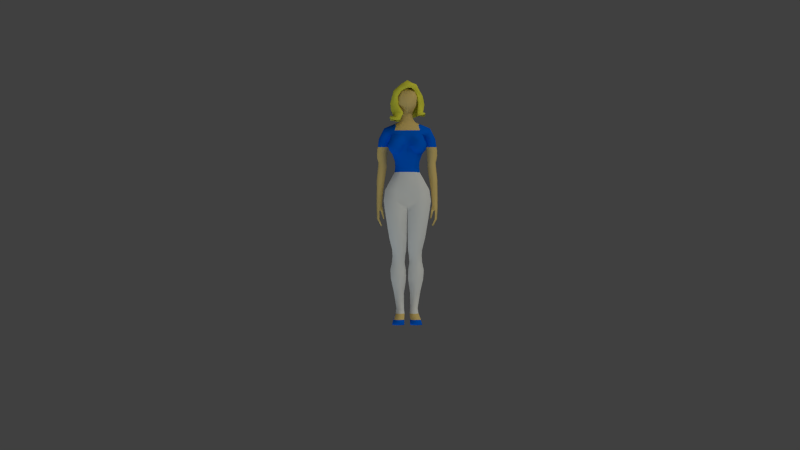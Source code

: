 # Source: GPU1.blend  (saved by Blender 2.60.0; exported with 4.5.12 LTS)
import bpy
from mathutils import Matrix  # noqa: F401  (used for matrix-valued properties, if any)

bpy.ops.wm.read_factory_settings(use_empty=True)
scene = bpy.context.scene
scene.name = 'Center'

# ---- collections
col_collection_1 = bpy.data.collections.new('Collection 1'); scene.collection.children.link(col_collection_1)

# ---- materials (node trees are filled in below, after node groups)
mat_skin_001 = bpy.data.materials.new('Skin.001')
mat_skin_001.alpha_threshold = 0.0
mat_skin_001.diffuse_color = (0.7613, 0.5603, 0.2049, 1.0)
mat_skin_001.roughness = 0.5
mat_skin_001.specular_intensity = 0.2
mat_skin_001.line_color = (0.0, 0.0, 0.0, 1.0)
mat_shirt_001 = bpy.data.materials.new('Shirt.001')
mat_shirt_001.alpha_threshold = 0.0
mat_shirt_001.diffuse_color = (0.0, 0.1244, 0.7613, 1.0)
mat_shirt_001.roughness = 0.5
mat_shirt_001.specular_intensity = 0.0
mat_shirt_001.line_color = (0.0, 0.0, 0.0, 1.0)
mat_pants_001 = bpy.data.materials.new('Pants.001')
mat_pants_001.alpha_threshold = 0.0
mat_pants_001.roughness = 0.5
mat_pants_001.specular_intensity = 0.1
mat_pants_001.line_color = (0.0, 0.0, 0.0, 1.0)
mat_hair_001 = bpy.data.materials.new('Hair.001')
mat_hair_001.alpha_threshold = 0.0
mat_hair_001.diffuse_color = (0.8, 0.769, 0.06617, 1.0)
mat_hair_001.roughness = 0.5
mat_hair_001.specular_intensity = 0.1
mat_hair_001.line_color = (0.0, 0.0, 0.0, 1.0)

# ---- material node trees

# ---- world
world_world = bpy.data.worlds.new('World'); scene.world = world_world
world_world.color = (0.05088, 0.05088, 0.05088)
world_world.use_sun_shadow = False
world_world.sun_shadow_jitter_overblur = 0.0
world_world.cycles.sampling_method = 'MANUAL'
world_world.cycles.sample_map_resolution = 256
world_world.light_settings.ao_factor = 0.0

# ---- cameras
cam_camera = bpy.data.cameras.new('Camera')
cam_camera.passepartout_alpha = 1.0
cam_camera.clip_end = 100.0
cam_camera.lens = 45.0
cam_camera.show_safe_areas = True
cam_camera.dof.focus_distance = 0.0

# ---- lights
light_lamp_001 = bpy.data.lights.new('Lamp.001', 'SUN')
light_lamp_001.color = (0.8326, 0.9555, 1.0)
light_lamp_001.transmission_factor = 0.0
light_lamp_001.angle = 1.571
light_lamp_001.energy = 1.0
light_lamp_001.shadow_buffer_clip_start = 0.5
light_lamp_001.shadow_soft_size = 1.0
light_lamp_001.shadow_cascade_max_distance = 1000.0
light_lamp_001.cycles.use_multiple_importance_sampling = False
light_lamp = bpy.data.lights.new('Lamp', 'SUN')
light_lamp.color = (0.9981, 1.0, 0.8817)
light_lamp.transmission_factor = 0.0
light_lamp.angle = 1.571
light_lamp.energy = 1.0
light_lamp.shadow_buffer_clip_start = 0.5
light_lamp.shadow_soft_size = 1.0
light_lamp.shadow_cascade_max_distance = 1000.0
light_lamp.cycles.use_multiple_importance_sampling = False

# ---- meshes
me_sue_join__001 = bpy.data.meshes.new('Sue(join).001')
me_sue_join__001.from_pydata([(0.975, 3.784, 8.182), (1.171, 1.262, 7.944), (-0.04378, 0.3497, 10.26), (1.025, 1.219, 9.5), (1.661, 2.503, 8.082), (0.8356, 3.472, 9.413), (0.02509, 1.9, 11.02), (1.451, 2.68, 9.631), (1.177, 1.197, 8.785), (0.4322, 0.2837, 10.25), (1.571, 2.971, 7.985), (1.559, 2.006, 8.09), (0.9718, 3.613, 8.898), (-0.07319, 0.8003, 10.7), (-0.1407, 2.616, 10.78), (0.8776, 1.906, 10.55), (1.274, 3.1, 9.828), (1.598, 2.674, 8.901), (1.364, 2.245, 9.597), (0.7071, 2.886, 10.5), (1.42, 3.034, 8.891), (0.784, 0.8254, 10.51), (1.51, 2.224, 8.882), (1.009, 1.724, 7.935), (0.843, 3.5, 8.01), (1.461, 2.636, 8.061), (1.289, 3.018, 8.03), (1.367, 2.173, 8.054), (0.7287, 0.9303, 9.983), (-0.7131, 2.616, 10.44), (-0.6455, 0.8003, 10.36), (-0.5472, 1.9, 10.68), (-0.6161, 0.5643, 9.919), (-0.9555, 0.8326, 9.367), (-1.245, 1.9, 10.07), (-1.186, 0.8003, 9.747), (-1.281, 2.616, 9.784), (-1.186, 2.454, 8.621), (-1.31, 1.478, 8.746), (-1.543, 1.9, 8.882), (-0.9059, 0.9971, 8.669), (-0.5, 0.6031, 7.931), (-1.453, 2.14, 8.209), (-1.104, 1.322, 8.046), (-1.03, 3.047, 7.819), (-1.155, 2.385, 7.5), (-1.074, 0.9187, 7.519), (-1.263, 1.808, 7.711), (-0.7476, 0.5546, 7.37), (-1.016, 0.5546, 7.438), (-1.531, 1.808, 7.78), (-1.342, 0.9187, 7.588), (-1.423, 2.385, 7.569), (-0.1407, 3.152, 10.12), (-0.1407, 3.492, 9.403), (-0.1407, 3.635, 8.866), (-0.1407, 3.528, 8.025), (-0.1407, 3.581, 7.739), (-0.1407, 3.85, 7.632), (-0.1407, 3.975, 7.936), (-1.041, 3.266, 7.566), (-1.198, 3.356, 7.842), (1.034, 3.887, 8.008), (1.221, 1.276, 7.74), (-0.00633, 0.4955, 10.11), (0.835, 1.287, 9.44), (1.673, 2.488, 7.872), (0.7738, 3.284, 9.342), (0.03196, 1.9, 10.81), (1.255, 2.66, 9.558), (0.9805, 1.272, 8.787), (0.353, 0.4266, 10.12), (1.562, 2.958, 7.775), (1.601, 2.013, 7.883), (0.8814, 3.423, 8.888), (-0.04255, 0.8944, 10.52), (-0.1116, 2.514, 10.6), (0.7363, 1.91, 10.39), (1.127, 2.983, 9.732), (1.388, 2.651, 8.899), (1.167, 2.292, 9.537), (0.6232, 2.771, 10.35), (1.242, 2.921, 8.891), (0.6329, 0.9244, 10.4), (1.307, 2.282, 8.881), (0.9049, 1.804, 7.77), (0.8293, 3.41, 7.82), (1.313, 2.596, 7.916), (1.163, 2.951, 7.876), (1.233, 2.229, 7.902), (0.542, 1.026, 10.0), (-0.5931, 2.514, 10.3), (-0.5247, 0.9087, 10.23), (-0.4223, 1.904, 10.51), (-0.5246, 0.7452, 9.862), (-0.8244, 0.9927, 9.406), (-1.062, 1.9, 9.972), (-1.026, 0.9283, 9.698), (-1.111, 2.507, 9.725), (-1.014, 2.334, 8.602), (-1.123, 1.571, 8.77), (-1.333, 1.902, 8.878), (-0.7499, 1.134, 8.706), (-0.3506, 0.743, 7.882), (-1.245, 2.112, 8.227), (-0.9202, 1.425, 8.046), (-0.8551, 2.934, 7.785), (-1.037, 2.34, 7.331), (-1.021, 1.014, 7.339), (-1.122, 1.817, 7.554), (-0.6633, 0.6767, 7.22), (-1.067, 0.5909, 7.237), (-1.583, 1.793, 7.576), (-1.394, 0.9524, 7.386), (-1.509, 2.373, 7.377), (-0.09446, 2.975, 10.01), (-0.073, 3.299, 9.35), (-0.06898, 3.437, 8.853), (-0.07733, 3.328, 8.002), (-0.0806, 3.437, 7.598), (-0.1281, 3.932, 7.438), (-0.1381, 4.141, 7.806), (-1.051, 3.289, 7.357), (-1.312, 3.476, 7.712), (2.001, 1.288, 1.0), (-2.001, 1.288, 1.0), (2.001, 1.172, -1.0), (-2.001, 1.172, -1.0), (0.01665, 1.132, -1.0), (-0.01665, 1.132, -1.0), (0.0, 0.9275, 1.0), (2.139, 1.288, 0.0), (-2.139, 1.288, -9.537e-07), (1.614, 1.329, 1.714), (-1.614, 1.329, 1.714), (0.0, 0.8281, 1.714), (1.324, 1.498, 2.266), (-1.324, 1.498, 2.266), (0.0, 0.9275, 2.266), (1.144, 1.612, 2.6), (-1.144, 1.612, 2.6), (0.0, 0.9275, 2.6), (1.006, 1.37, 3.141), (-1.006, 1.37, 3.141), (0.0, 0.8281, 3.141), (1.034, 1.056, 3.578), (-1.034, 1.056, 3.578), (0.0, 0.5962, 3.578), (1.31, 1.056, 4.269), (-1.31, 1.056, 4.269), (0.0, 0.5962, 4.269), (1.643, 1.702, -3.291), (-1.643, 1.702, -3.291), (0.04709, 1.662, -3.291), (-0.04709, 1.662, -3.291), (1.356, 2.066, -4.485), (-1.356, 2.066, -4.485), (0.08408, 2.026, -4.485), (-0.08408, 2.026, -4.485), (0.1743, 2.291, -5.01), (-0.1743, 2.291, -5.01), (1.333, 2.331, -5.01), (-1.333, 2.331, -5.01), (0.1839, 2.324, -5.249), (-0.1839, 2.324, -5.249), (1.356, 2.365, -5.249), (-1.356, 2.365, -5.249), (0.2224, 2.49, -5.583), (-0.2224, 2.49, -5.583), (1.38, 2.53, -5.583), (-1.38, 2.53, -5.583), (0.1159, 2.523, -6.323), (-0.1159, 2.523, -6.323), (1.531, 2.563, -6.323), (-1.531, 2.563, -6.323), (0.09673, 2.589, -7.134), (-0.09673, 2.589, -7.134), (1.476, 2.63, -7.134), (-1.476, 2.63, -7.134), (0.2885, 2.788, -8.471), (-0.2885, 2.788, -8.471), (1.189, 2.828, -8.471), (-1.189, 2.828, -8.471), (0.277, 2.689, -9.831), (-0.277, 2.689, -9.831), (0.9745, 2.729, -9.831), (-0.9745, 2.729, -9.831), (0.231, 2.341, -10.28), (-0.231, 2.341, -10.28), (1.046, 2.381, -10.28), (-1.046, 2.381, -10.28), (0.277, 1.414, -10.76), (-0.277, 1.414, -10.76), (1.237, 1.454, -10.76), (-1.237, 1.454, -10.76), (0.277, 0.8684, -11.18), (-0.277, 0.8684, -11.18), (1.356, 0.9085, -11.18), (-1.356, 0.9085, -11.18), (0.0, 1.248, -0.5365), (1.713, 0.7839, 4.816), (-1.713, 0.7839, 4.816), (0.0, 0.6688, 4.816), (0.0, 0.5925, 5.237), (1.694, 0.747, 5.237), (-1.694, 0.747, 5.237), (1.349, 1.018, 6.022), (-1.349, 1.018, 6.022), (0.0, 0.7153, 5.765), (1.636, 0.74, 4.542), (-1.636, 0.74, 4.542), (0.0, 0.6126, 4.542), (2.179, 1.776, 6.386), (-2.179, 1.776, 6.386), (0.0, 1.034, 6.359), (1.013, 1.589, 6.858), (-1.013, 1.589, 6.858), (0.0, 1.362, 6.858), (0.6787, 1.839, 7.241), (-0.6787, 1.839, 7.241), (0.0, 1.598, 7.241), (0.4678, 1.885, 7.592), (-0.4678, 1.885, 7.592), (0.0, 1.651, 7.632), (0.4328, 1.846, 8.027), (-0.4328, 1.846, 8.027), (0.0, 0.9954, 7.933), (1.512, 1.681, 5.791), (-1.512, 1.681, 5.791), (2.47, 1.932, 5.763), (-2.47, 1.932, 5.763), (1.805, 2.164, 4.208), (-1.805, 2.164, 4.208), (2.745, 2.164, 4.206), (-2.745, 2.164, 4.206), (2.645, 2.178, 3.889), (-2.645, 2.178, 3.889), (1.849, 2.178, 3.89), (-1.849, 2.178, 3.89), (2.555, 2.194, 3.53), (-2.555, 2.194, 3.53), (1.881, 2.194, 3.531), (-1.881, 2.194, 3.531), (2.579, 2.199, 3.171), (-2.579, 2.199, 3.171), (1.859, 2.199, 3.172), (-1.859, 2.199, 3.172), (1.709, 1.983, 4.916), (-1.709, 1.983, 4.916), (2.673, 1.982, 4.915), (-2.673, 1.982, 4.915), (1.794, 2.061, 4.663), (-1.794, 2.061, 4.663), (2.727, 2.061, 4.662), (-2.727, 2.061, 4.662), (2.702, 2.182, 1.961), (-2.702, 2.182, 1.961), (2.046, 2.182, 1.963), (-2.046, 2.182, 1.963), (2.203, 2.199, 0.8493), (-2.203, 2.199, 0.8493), (2.715, 2.199, 0.8482), (-2.715, 2.199, 0.8482), (2.723, 2.199, -0.3247), (-2.723, 2.199, -0.3247), (2.288, 2.199, -0.3237), (-2.288, 2.199, -0.3237), (2.713, 2.199, -0.84), (-2.713, 2.199, -0.84), (2.528, 2.061, -0.839), (-2.528, 2.061, -0.839), (2.528, 2.061, -1.641), (-2.528, 2.061, -1.641), (2.665, 2.199, -1.642), (-2.665, 2.199, -1.642), (2.32, 2.199, -2.271), (-2.32, 2.199, -2.271), (2.288, 2.097, -2.141), (-2.288, 2.061, -2.27), (2.406, 2.061, -0.8958), (-2.406, 2.061, -0.8958), (2.214, 2.061, -0.7352), (-2.214, 2.061, -0.7352), (2.173, 2.061, -1.633), (-2.173, 2.061, -1.633), (2.096, 2.061, -1.607), (-2.096, 2.061, -1.607), (0.8134, 1.133, 8.676), (-0.8134, 1.133, 8.676), (0.0, 0.5942, 8.974), (0.0, 0.7866, 9.314), (0.8631, 1.133, 9.356), (-0.8631, 1.133, 9.356), (0.7345, 1.133, 9.836), (-0.7345, 1.133, 9.836), (0.0, 0.759, 9.85), (0.0, 0.9472, 10.1), (0.1927, 1.307, 10.1), (-0.1927, 1.307, 10.1), (0.0, 2.444, 9.961), (0.0, 1.994, 10.18), (0.1927, 1.795, 10.1), (-0.1927, 1.795, 10.1), (0.7345, 2.253, 9.836), (-0.7345, 2.253, 9.836), (0.0, 2.702, 9.356), (0.8631, 2.504, 9.356), (-0.8631, 2.504, 9.356), (0.0, 2.702, 8.676), (0.8134, 2.504, 8.676), (-0.8134, 2.504, 8.676), (0.0, 2.396, 8.047), (0.4187, 2.27, 8.047), (-0.4187, 2.27, 8.047), (2.528, 2.751, -0.839), (-2.528, 2.751, -0.839), (2.288, 2.567, -0.3237), (-2.288, 2.567, -0.3237), (2.734, 2.751, -1.642), (-2.734, 2.751, -1.642), (2.389, 2.622, -2.142), (-2.389, 2.751, -2.271), (2.288, 2.622, -2.141), (-2.288, 2.751, -2.27), (2.528, 2.751, -1.641), (-2.528, 2.751, -1.641), (2.782, 2.751, -0.84), (-2.782, 2.751, -0.84), (2.665, 2.556, -0.3247), (-2.665, 2.556, -0.3247), (2.657, 2.556, 0.8482), (-2.657, 2.556, 0.8482), (2.203, 2.567, 0.8493), (-2.203, 2.567, 0.8493), (2.64, 2.57, 1.961), (-2.64, 2.57, 1.961), (2.046, 2.582, 1.963), (-2.046, 2.582, 1.963), (2.521, 2.556, 3.171), (-2.521, 2.556, 3.171), (1.859, 2.567, 3.172), (-1.859, 2.567, 3.172), (2.678, 2.585, 4.206), (-2.678, 2.585, 4.206), (2.674, 2.696, 4.662), (-2.674, 2.696, 4.662), (2.604, 2.78, 5.185), (-2.604, 2.78, 5.185), (1.805, 2.598, 4.208), (-1.805, 2.598, 4.208), (1.794, 2.706, 4.663), (-1.794, 2.706, 4.663), (1.521, 2.791, 5.186), (-1.521, 2.791, 5.186), (2.556, 2.847, 5.543), (-2.556, 2.847, 5.543), (1.41, 2.859, 5.545), (-1.41, 2.859, 5.545), (2.496, 2.559, 3.53), (-2.496, 2.559, 3.53), (1.881, 2.571, 3.531), (-1.881, 2.571, 3.531), (2.581, 2.573, 3.889), (-2.581, 2.573, 3.889), (1.849, 2.586, 3.89), (-1.849, 2.586, 3.89), (2.162, 2.811, 6.399), (-2.162, 2.811, 6.399), (1.416, 2.805, 5.765), (-1.416, 2.805, 5.765), (0.0, 2.473, 7.548), (0.474, 2.191, 7.548), (-0.474, 2.191, 7.548), (0.0, 2.959, 7.241), (0.6787, 2.879, 7.241), (-0.6787, 2.879, 7.241), (0.0, 3.207, 6.858), (1.013, 3.128, 6.858), (-1.013, 3.128, 6.858), (0.0, 3.434, 6.359), (0.0, 3.54, 5.765), (0.0, 3.292, 4.816), (0.0, 3.265, 4.542), (0.0, 3.06, 4.257), (1.368, 3.013, 4.816), (-1.368, 3.013, 4.816), (1.329, 2.985, 4.542), (-1.329, 2.985, 4.542), (1.234, 2.781, 4.257), (-1.234, 2.781, 4.257), (0.0, 3.44, 5.237), (1.282, 3.16, 5.237), (-1.282, 3.16, 5.237), (0.0, 3.374, 1.061), (0.0, 3.206, -0.502), (0.01665, 2.898, -1.0), (-0.01665, 2.898, -1.0), (1.237, 2.944, -10.76), (-1.237, 2.944, -10.76), (1.356, 2.898, -11.23), (-1.356, 2.898, -11.23), (0.277, 2.945, -11.23), (-0.277, 2.945, -11.23), (0.277, 2.991, -10.76), (-0.277, 2.991, -10.76), (1.046, 2.853, -10.28), (-1.046, 2.853, -10.28), (0.231, 2.901, -10.28), (-0.231, 2.901, -10.28), (0.9745, 2.853, -9.831), (-0.9745, 2.853, -9.831), (0.277, 2.901, -9.831), (-0.277, 2.901, -9.831), (1.189, 3.168, -8.471), (-1.189, 3.168, -8.471), (0.2885, 3.215, -8.471), (-0.2885, 3.215, -8.471), (1.476, 3.383, -7.134), (-1.476, 3.383, -7.134), (0.09673, 3.431, -7.134), (-0.09673, 3.431, -7.134), (1.531, 3.264, -6.31), (-1.531, 3.264, -6.31), (0.1159, 3.311, -6.31), (-0.1159, 3.311, -6.31), (1.38, 3.072, -5.595), (-1.38, 3.072, -5.595), (0.2224, 3.119, -5.595), (-0.2224, 3.119, -5.595), (1.356, 2.886, -5.249), (-1.356, 2.886, -5.249), (0.1839, 2.934, -5.249), (-0.1839, 2.934, -5.249), (1.333, 2.886, -5.01), (-1.333, 2.886, -5.01), (0.1743, 2.934, -5.01), (-0.1743, 2.934, -5.01), (1.356, 2.737, -4.485), (-1.356, 2.737, -4.485), (0.08408, 2.785, -4.485), (-0.08408, 2.785, -4.485), (1.643, 2.737, -3.291), (-1.643, 2.737, -3.291), (0.04709, 2.785, -3.291), (-0.04709, 2.785, -3.291), (2.001, 2.851, -1.0), (-2.001, 2.851, -1.0), (0.0, 2.889, 3.59), (1.034, 2.61, 3.59), (-1.034, 2.61, 3.59), (0.0, 2.867, 3.141), (1.006, 2.588, 3.141), (-1.006, 2.588, 3.141), (0.0, 2.807, 2.619), (1.144, 2.527, 2.619), (-1.144, 2.527, 2.619), (0.0, 2.872, 2.247), (1.324, 2.593, 2.247), (-1.324, 2.593, 2.247), (0.0, 2.951, 1.747), (1.614, 2.671, 1.747), (-1.614, 2.671, 1.747), (2.001, 2.927, 0.9119), (-2.001, 2.927, 0.9119), (2.139, 2.866, 6.437e-07), (-2.139, 2.866, 0.0), (0.0, 3.528, 0.1877), (1.071, 3.59, 0.07661), (-1.071, 3.59, 0.07661), (1.071, 3.633, 0.5673), (-1.071, 3.633, 0.5673), (1.555, 0.7637, 5.501), (-1.555, 0.7637, 5.501), (0.481, 0.5985, 5.887), (-0.481, 0.5985, 5.887), (0.0, 0.6164, 5.501), (1.345, 0.559, 5.712), (-1.345, 0.559, 5.712), (1.713, 0.559, 5.135), (-1.713, 0.559, 5.135), (1.178, 0.664, 4.259), (-1.178, 0.664, 4.259), (0.6086, 0.559, 4.306), (-0.6086, 0.559, 4.306), (0.2108, 0.6505, 4.595), (-0.2108, 0.6505, 4.595), (0.113, 0.559, 5.149), (-0.113, 0.559, 5.149), (1.145, 1.008, 6.359), (-1.145, 1.008, 6.359), (1.498, 1.106, 6.217), (-1.498, 1.106, 6.217), (1.025, -0.002006, 4.944), (-1.025, -0.002006, 4.944), (1.179, 0.0243, 4.944), (-1.179, 0.0243, 4.944), (1.643, 0.3611, 4.944), (-1.643, 0.3611, 4.944), (1.287, 0.3706, 5.579), (-1.287, 0.3706, 5.579), (1.208, 0.1426, 5.469), (-1.208, 0.1426, 5.469), (1.176, 0.06938, 5.341), (-1.176, 0.06938, 5.341), (1.102, 0.0243, 5.212), (-1.102, 0.0243, 5.212), (0.9476, 0.0243, 5.212), (-0.9476, 0.0243, 5.212), (0.8733, 0.06938, 5.341), (-0.8733, 0.06938, 5.341), (0.6617, 0.2478, 5.473), (-0.6617, 0.2478, 5.473), (0.4419, 0.4285, 5.716), (-0.4419, 0.4285, 5.716), (0.1868, 0.4981, 4.944), (-0.1868, 0.4981, 4.944), (0.2969, 0.3611, 4.944), (-0.2969, 0.3611, 4.944), (0.5848, 0.1426, 4.944), (-0.5848, 0.1426, 4.944), (0.7217, 0.06938, 4.944), (-0.7217, 0.06938, 4.944), (0.8703, 0.0243, 4.944), (-0.8703, 0.0243, 4.944), (0.9476, 0.0243, 4.81), (-0.9476, 0.0243, 4.81), (0.8733, 0.06938, 4.681), (-0.8733, 0.06938, 4.681), (0.8048, 0.1426, 4.563), (-0.8048, 0.1426, 4.563), (0.7448, 0.2411, 4.459), (-0.7448, 0.2411, 4.459), (0.6955, 0.3611, 4.373), (-0.6955, 0.3611, 4.373), (0.6589, 0.4981, 4.31), (-0.6589, 0.4981, 4.31), (1.391, 0.5428, 4.31), (-1.391, 0.5428, 4.31), (1.365, 0.3611, 4.362), (-1.365, 0.3611, 4.362), (1.333, 0.2411, 4.42), (-1.333, 0.2411, 4.42), (1.3, 0.1426, 4.479), (-1.3, 0.1426, 4.479), (1.237, 0.06938, 4.565), (-1.237, 0.06938, 4.565), (1.102, 0.0243, 4.81), (-1.102, 0.0243, 4.81), (1.328, 0.06938, 4.944), (-1.328, 0.06938, 4.944), (1.465, 0.1426, 4.944), (-1.465, 0.1426, 4.944), (1.585, 0.2411, 4.944), (-1.585, 0.2411, 4.944), (1.73, 0.4981, 4.944), (-1.73, 0.4981, 4.944), (1.567, 2.002, 4.542), (-1.567, 2.002, 4.542), (1.625, 2.038, 4.816), (-1.625, 2.038, 4.816), (1.357, 1.828, 4.263), (-1.357, 1.828, 4.263), (1.572, 2.093, 5.237), (-1.572, 2.093, 5.237), (0.0, 2.166, -0.5365), (0.01665, 2.004, -1.0), (-0.01665, 2.004, -1.0), (1.356, 1.947, -11.26), (-1.356, 1.947, -11.26), (1.237, 2.237, -10.76), (-1.237, 2.237, -10.76), (0.277, 1.947, -11.26), (-0.277, 1.947, -11.26), (0.277, 2.237, -10.76), (-0.277, 2.237, -10.76), (1.046, 2.609, -10.28), (-1.046, 2.609, -10.28), (0.231, 2.609, -10.28), (-0.231, 2.609, -10.28), (0.9745, 2.783, -9.831), (-0.9745, 2.783, -9.831), (0.277, 2.783, -9.831), (-0.277, 2.783, -9.831), (1.189, 2.99, -8.471), (-1.189, 2.99, -8.471), (0.2885, 2.99, -8.471), (-0.2885, 2.99, -8.471), (1.476, 2.999, -7.134), (-1.476, 2.999, -7.134), (0.09673, 2.999, -7.134), (-0.09673, 2.999, -7.134), (1.531, 2.906, -6.316), (-1.531, 2.906, -6.316), (0.1159, 2.906, -6.316), (-0.1159, 2.906, -6.316), (1.38, 2.793, -5.589), (-1.38, 2.793, -5.589), (0.2224, 2.793, -5.589), (-0.2224, 2.793, -5.589), (1.356, 2.618, -5.249), (-1.356, 2.618, -5.249), (0.1839, 2.618, -5.249), (-0.1839, 2.618, -5.249), (1.333, 2.601, -5.01), (-1.333, 2.601, -5.01), (0.1743, 2.601, -5.01), (-0.1743, 2.601, -5.01), (1.356, 2.394, -4.485), (-1.356, 2.394, -4.485), (0.08408, 2.394, -4.485), (-0.08408, 2.394, -4.485), (1.643, 2.212, -3.291), (-1.643, 2.212, -3.291), (0.04709, 2.212, -3.291), (-0.04709, 2.212, -3.291), (2.001, 2.004, -1.0), (-2.001, 2.004, -1.0), (1.119, 1.743, 3.584), (-1.119, 1.743, 3.584), (1.091, 1.848, 3.141), (-1.091, 1.848, 3.141), (1.144, 1.867, 2.61), (-1.144, 1.867, 2.61), (1.324, 1.9, 2.257), (-1.324, 1.9, 2.257), (1.614, 1.889, 1.73), (-1.614, 1.889, 1.73), (2.001, 2.068, 0.956), (-2.001, 2.068, 0.956), (2.139, 2.103, 3.218e-07), (-2.139, 2.103, -9.537e-07), (0.5066, 1.296, 6.858), (-0.5066, 1.296, 6.858), (0.3393, 1.598, 7.241), (-0.3393, 1.598, 7.241), (0.2337, 1.651, 7.632), (-0.2337, 1.651, 7.632), (0.2166, 1.307, 8.0), (-0.2166, 1.307, 8.0), (0.4695, 0.7728, 8.676), (-0.4695, 0.7728, 8.676), (0.4943, 0.7728, 9.356), (-0.4943, 0.7728, 9.356), (0.4612, 0.7728, 9.836), (-0.4612, 0.7728, 9.836), (0.09675, 0.9472, 10.1), (-0.09675, 0.9472, 10.1), (0.09675, 1.994, 10.18), (-0.09675, 1.994, 10.18), (0.4612, 2.511, 9.836), (-0.4612, 2.511, 9.836), (0.4943, 2.702, 9.356), (-0.4943, 2.702, 9.356), (0.4695, 2.702, 8.676), (-0.4695, 2.702, 8.676), (0.2624, 2.329, 8.047), (-0.2624, 2.329, 8.047), (0.2896, 2.399, 7.548), (-0.2896, 2.399, 7.548), (0.3393, 2.959, 7.241), (-0.3393, 2.959, 7.241), (0.5066, 3.207, 6.858), (-0.5066, 3.207, 6.858), (1.145, 3.386, 6.359), (-1.145, 3.386, 6.359), (0.7083, 3.404, 5.765), (-0.7083, 3.404, 5.765), (0.6844, 3.292, 4.816), (-0.6844, 3.292, 4.816), (0.6649, 3.265, 4.542), (-0.6649, 3.265, 4.542), (0.6172, 3.06, 4.257), (-0.6172, 3.06, 4.257), (0.6413, 3.44, 5.237), (-0.6413, 3.44, 5.237), (0.5174, 2.889, 3.59), (-0.5174, 2.889, 3.59), (0.5036, 2.867, 3.141), (-0.5036, 2.867, 3.141), (0.5727, 2.807, 2.619), (-0.5727, 2.807, 2.619), (0.6624, 2.872, 2.247), (-0.6624, 2.872, 2.247), (0.8075, 2.985, 1.747), (-0.8075, 2.985, 1.747), (1.002, 3.458, 0.9864), (-1.002, 3.458, 0.9864), (1.009, 0.8115, -1.0), (-1.009, 0.8115, -1.0), (0.845, 1.342, -3.291), (-0.845, 1.342, -3.291), (0.7202, 1.706, -4.485), (-0.7202, 1.706, -4.485), (0.7534, 1.971, -5.01), (-0.7534, 1.971, -5.01), (0.7701, 2.004, -5.249), (-0.7701, 2.004, -5.249), (0.8013, 2.17, -5.583), (-0.8013, 2.17, -5.583), (0.8237, 2.203, -6.323), (-0.8237, 2.203, -6.323), (0.7862, 2.269, -7.134), (-0.7862, 2.269, -7.134), (0.7389, 2.468, -8.471), (-0.7389, 2.468, -8.471), (0.6258, 2.368, -9.831), (-0.6258, 2.368, -9.831), (0.6385, 2.021, -10.28), (-0.6385, 2.021, -10.28), (0.757, 1.093, -10.76), (-0.757, 1.093, -10.76), (0.8167, 0.5479, -11.18), (-0.8167, 0.5479, -11.18), (0.8167, 3.243, -11.23), (-0.8167, 3.243, -11.23), (0.757, 3.289, -10.76), (-0.757, 3.289, -10.76), (0.6385, 3.198, -10.28), (-0.6385, 3.198, -10.28), (0.6258, 3.198, -9.831), (-0.6258, 3.198, -9.831), (0.7389, 3.513, -8.471), (-0.7389, 3.513, -8.471), (0.7862, 3.728, -7.134), (-0.7862, 3.728, -7.134), (0.8237, 3.609, -6.31), (-0.8237, 3.609, -6.31), (0.8013, 3.417, -5.595), (-0.8013, 3.417, -5.595), (0.7701, 3.231, -5.249), (-0.7701, 3.231, -5.249), (0.7534, 3.231, -5.01), (-0.7534, 3.231, -5.01), (0.7202, 3.082, -4.485), (-0.7202, 3.082, -4.485), (0.845, 3.082, -3.291), (-0.845, 3.082, -3.291), (1.009, 3.196, -1.0), (-1.009, 3.196, -1.0), (0.8167, 1.947, -11.26), (-0.8167, 1.947, -11.26), (0.4485, 3.165, -0.7122), (-0.4485, 3.165, -0.7122), (1.48, 3.164, -0.5981), (-1.48, 3.164, -0.5981), (0.0, 3.429, -0.1572), (1.002, 0.9275, 1.0), (-1.002, 0.9275, 1.0), (0.8075, 0.8281, 1.714), (-0.8075, 0.8281, 1.714), (0.6624, 0.9275, 2.266), (-0.6624, 0.9275, 2.266), (0.5727, 0.9275, 2.6), (-0.5727, 0.9275, 2.6), (0.5036, 0.8281, 3.141), (-0.5036, 0.8281, 3.141), (0.5174, 0.5962, 3.578), (-0.5174, 0.5962, 3.578), (0.6555, 0.5962, 4.269), (-0.6555, 0.5962, 4.269), (0.8933, 0.6027, 4.25), (-0.8933, 0.6027, 4.25), (1.025, 0.4981, 4.31), (-1.025, 0.4981, 4.31), (1.055, 0.06938, 4.623), (-1.055, 0.06938, 4.623), (1.025, 0.0243, 4.81), (-1.025, 0.0243, 4.81), (1.005, 0.8695, -0.01987), (-1.005, 0.8695, -0.01987), (0.277, 0.756, -10.97), (-0.277, 0.756, -10.97), (1.297, 0.7961, -10.97), (-1.297, 0.7961, -10.97), (1.297, 2.984, -11.02), (-1.297, 2.984, -11.02), (0.277, 3.031, -11.02), (-0.277, 3.031, -11.02), (1.297, 2.092, -11.01), (-1.297, 2.092, -11.01), (0.277, 2.092, -11.01), (-0.277, 2.092, -11.01), (0.7869, 0.4355, -10.97), (-0.7869, 0.4355, -10.97), (0.7869, 3.329, -11.02), (-0.7869, 3.329, -11.02), (0.0, 1.593, 10.24), (0.1927, 1.593, 10.24), (-0.1927, 1.593, 10.24), (0.7345, 1.738, 9.836), (-0.7345, 1.738, 9.836), (0.8631, 1.738, 9.356), (-0.8631, 1.738, 9.356), (0.8134, 1.738, 8.676), (-0.8134, 1.738, 8.676), (0.4784, 2.094, 8.037), (-0.4784, 2.094, 8.037), (2.173, 2.406, -1.633), (-2.173, 2.406, -1.633), (2.406, 2.406, -0.8958), (-2.406, 2.406, -0.8958), (2.096, 2.406, -1.607), (-2.096, 2.406, -1.607), (2.214, 2.406, -0.7352), (-2.214, 2.406, -0.7352), (2.528, 2.406, -0.839), (-2.528, 2.406, -0.839), (2.288, 2.406, -0.3237), (-2.288, 2.406, -0.3237), (2.389, 2.406, -2.271), (-2.389, 2.406, -2.271), (2.734, 2.406, -1.642), (-2.734, 2.406, -1.642), (2.288, 2.406, -2.27), (-2.288, 2.406, -2.27), (2.528, 2.406, -1.641), (-2.528, 2.406, -1.641), (2.782, 2.406, -0.84), (-2.782, 2.406, -0.84), (2.792, 2.406, -0.3247), (-2.792, 2.406, -0.3247), (2.784, 2.406, 0.8482), (-2.784, 2.406, 0.8482), (2.203, 2.406, 0.8493), (-2.203, 2.406, 0.8493), (2.777, 2.407, 1.961), (-2.777, 2.407, 1.961), (2.046, 2.407, 1.963), (-2.046, 2.407, 1.963), (2.647, 2.406, 3.171), (-2.647, 2.406, 3.171), (1.859, 2.406, 3.172), (-1.859, 2.406, 3.172), (2.757, 2.408, 4.206), (-2.757, 2.408, 4.206), (2.72, 2.405, 4.662), (-2.72, 2.405, 4.662), (2.659, 2.408, 5.05), (-2.659, 2.408, 5.05), (1.794, 2.405, 4.663), (-1.794, 2.405, 4.663), (1.805, 2.408, 4.208), (-1.805, 2.408, 4.208), (1.615, 2.408, 5.051), (-1.615, 2.408, 5.051), (2.589, 2.418, 5.7), (-2.589, 2.418, 5.7), (1.564, 2.419, 5.701), (-1.564, 2.419, 5.701), (2.627, 2.406, 3.524), (-2.627, 2.406, 3.524), (1.881, 2.406, 3.531), (-1.881, 2.406, 3.531), (2.719, 2.407, 3.894), (-2.719, 2.407, 3.894), (1.849, 2.407, 3.89), (-1.849, 2.407, 3.89), (2.1, 2.349, 6.666), (-2.1, 2.349, 6.666), (1.465, 1.592, 5.713), (-1.465, 1.592, 5.713), (0.5235, 2.091, 7.55), (-0.5235, 2.091, 7.55), (0.6787, 2.278, 7.241), (-0.6787, 2.278, 7.241), (1.121, 2.318, 7.073), (-1.121, 2.318, 7.073), (0.09675, 1.593, 10.24), (-0.09675, 1.593, 10.24), (1.799, 1.372, 5.943), (-1.799, 1.372, 5.943), (0.0, 0.8746, 6.062), (2.028, 1.596, 5.664), (-2.028, 1.596, 5.664), (2.316, 2.002, 4.207), (-2.316, 2.002, 4.207), (2.285, 2.026, 3.889), (-2.285, 2.026, 3.889), (2.253, 2.054, 3.53), (-2.253, 2.054, 3.53), (2.253, 2.061, 3.171), (-2.253, 2.061, 3.171), (2.247, 1.854, 4.916), (-2.247, 1.854, 4.916), (2.292, 1.933, 4.663), (-2.292, 1.933, 4.663), (2.411, 2.032, 1.962), (-2.411, 2.032, 1.962), (2.494, 2.061, 0.8488), (-2.494, 2.061, 0.8488), (2.54, 2.061, -0.3242), (-2.54, 2.061, -0.3242), (2.655, 2.061, -0.8395), (-2.655, 2.061, -0.8395), (2.631, 2.061, -1.641), (-2.631, 2.061, -1.641), (2.338, 2.097, -2.142), (-2.338, 2.061, -2.271), (2.338, 2.622, -2.142), (-2.338, 2.751, -2.271), (0.0, 3.487, 6.062), (2.631, 2.751, -1.641), (-2.631, 2.751, -1.641), (2.655, 2.751, -0.8395), (-2.655, 2.751, -0.8395), (2.54, 2.751, -0.3242), (-2.54, 2.751, -0.3242), (2.494, 2.751, 0.8488), (-2.494, 2.751, 0.8488), (2.411, 2.782, 1.962), (-2.411, 2.782, 1.962), (2.253, 2.751, 3.171), (-2.253, 2.751, 3.171), (2.316, 2.815, 4.207), (-2.316, 2.815, 4.207), (2.292, 2.877, 4.663), (-2.292, 2.877, 4.663), (2.152, 2.962, 5.185), (-2.152, 2.962, 5.185), (2.101, 3.043, 5.544), (-2.101, 3.043, 5.544), (2.253, 2.759, 3.53), (-2.253, 2.759, 3.53), (2.285, 2.789, 3.889), (-2.285, 2.789, 3.889), (1.852, 3.014, 6.062), (-1.852, 3.014, 6.062), (0.9264, 3.395, 6.062), (-0.9264, 3.395, 6.062), (2.338, 2.406, -2.271), (-2.338, 2.406, -2.271), (0.0, 1.549, 8.039), (0.1167, 1.651, 7.632), (-0.1167, 1.651, 7.632), (0.1084, 1.095, 7.93), (-0.1084, 1.095, 7.93), (0.2251, 1.603, 8.059), (-0.2251, 1.603, 8.059), (0.1126, 1.524, 8.049), (-0.1126, 1.524, 8.049), (1.35, 0.7994, 4.327), (-1.35, 0.7994, 4.327)], [], [(19, 14, 6, 15), (16, 19, 15, 7), (12, 5, 16, 20), (20, 16, 7, 17), (15, 6, 13, 21), (7, 15, 21, 18), (21, 13, 2, 9), (17, 7, 18, 22), (22, 18, 3, 8), (0, 24, 26, 10), (24, 12, 20, 26), (10, 26, 25, 4), (26, 20, 17, 25), (4, 25, 27, 11), (25, 17, 22, 27), (11, 27, 23, 1), (27, 22, 8, 23), (28, 18, 21), (9, 28, 21), (28, 3, 18), (6, 14, 29, 31), (13, 6, 31, 30), (2, 13, 30, 32), (32, 30, 35, 33), (30, 31, 34, 35), (31, 29, 36, 34), (34, 36, 37, 39), (35, 34, 39, 38), (33, 35, 38, 40), (40, 38, 43, 41), (38, 39, 42, 43), (39, 37, 44, 42), (42, 44, 45, 47), (43, 42, 47, 46), (41, 43, 46, 48), (48, 46, 51, 49), (46, 47, 50, 51), (47, 45, 52, 50), (5, 19, 16), (14, 19, 5, 53), (14, 53, 29), (29, 53, 54, 36), (36, 54, 55, 37), (37, 55, 56, 44), (5, 54, 53), (5, 12, 55, 54), (12, 56, 55), (12, 24, 57, 56), (44, 60, 45), (45, 60, 61, 52), (58, 59, 61, 60), (57, 58, 60), (57, 60, 44, 56), (24, 58, 57), (0, 59, 58, 24), (68, 76, 81, 77), (77, 81, 78, 69), (78, 67, 74, 82), (69, 78, 82, 79), (75, 68, 77, 83), (83, 77, 69, 80), (64, 75, 83, 71), (80, 69, 79, 84), (65, 80, 84, 70), (88, 86, 62, 72), (82, 74, 86, 88), (87, 88, 72, 66), (79, 82, 88, 87), (89, 87, 66, 73), (84, 79, 87, 89), (85, 89, 73, 63), (70, 84, 89, 85), (83, 80, 90), (83, 90, 71), (80, 65, 90), (91, 76, 68, 93), (93, 68, 75, 92), (92, 75, 64, 94), (97, 92, 94, 95), (96, 93, 92, 97), (98, 91, 93, 96), (99, 98, 96, 101), (101, 96, 97, 100), (100, 97, 95, 102), (105, 100, 102, 103), (104, 101, 100, 105), (106, 99, 101, 104), (107, 106, 104, 109), (109, 104, 105, 108), (108, 105, 103, 110), (113, 108, 110, 111), (112, 109, 108, 113), (114, 107, 109, 112), (78, 81, 67), (67, 81, 76, 115), (91, 115, 76), (116, 115, 91, 98), (117, 116, 98, 99), (118, 117, 99, 106), (115, 116, 67), (117, 74, 67, 116), (117, 118, 74), (119, 86, 74, 118), (107, 122, 106), (123, 122, 107, 114), (123, 121, 120, 122), (122, 120, 119), (106, 122, 119, 118), (119, 120, 86), (120, 121, 62, 86), (41, 48, 110, 103), (2, 32, 94, 64), (23, 8, 70, 85), (8, 3, 65, 70), (52, 61, 123, 114), (33, 40, 102, 95), (9, 2, 64, 71), (49, 51, 113, 111), (1, 23, 85, 63), (40, 41, 103, 102), (32, 33, 95, 94), (59, 0, 62, 121), (10, 4, 66, 72), (51, 50, 112, 113), (48, 49, 111, 110), (28, 9, 71, 90), (11, 1, 63, 73), (0, 10, 72, 62), (61, 59, 121, 123), (3, 28, 90, 65), (4, 11, 73, 66), (50, 52, 114, 112), (269, 265, 281, 279), (282, 266, 270, 280), (279, 281, 285, 283), (286, 282, 280, 284), (466, 393, 469), (470, 393, 466), (469, 467, 466), (466, 468, 470), (467, 469, 464), (465, 470, 468), (464, 469, 462), (463, 470, 465), (471, 391, 368), (369, 392, 472), (214, 488, 217), (217, 489, 214), (488, 212, 215), (216, 213, 489), (488, 214, 473), (474, 214, 489), (200, 204, 478), (479, 205, 201), (204, 471, 476, 478), (477, 472, 205, 479), (203, 486, 475), (475, 487, 203), (202, 486, 203), (203, 487, 202), (490, 473, 206), (207, 474, 491), (473, 490, 488), (489, 491, 474), (490, 212, 488), (489, 213, 491), (548, 550, 500, 502), (501, 551, 549, 503), (494, 548, 502, 504), (503, 549, 495, 505), (492, 494, 504), (505, 495, 493), (492, 504, 506), (507, 505, 493), (504, 502, 508, 506), (509, 503, 505, 507), (502, 500, 510, 508), (511, 501, 503, 509), (508, 510, 518, 520), (519, 511, 509, 521), (506, 508, 520, 522), (521, 509, 507, 523), (492, 506, 522), (523, 507, 493), (492, 522, 524), (525, 523, 493), (522, 520, 526, 524), (527, 521, 523, 525), (520, 518, 528, 526), (529, 519, 521, 527), (516, 514, 534, 532), (535, 515, 517, 533), (492, 546, 494), (495, 547, 493), (546, 544, 548, 494), (549, 545, 547, 495), (544, 542, 550, 548), (551, 543, 545, 549), (542, 540, 552, 550), (553, 541, 543, 551), (540, 538, 496, 552), (497, 539, 541, 553), (538, 536, 554, 496), (555, 537, 539, 497), (206, 476, 471), (472, 477, 207), (482, 534, 514, 484), (515, 535, 483, 485), (486, 514, 512), (513, 515, 487), (475, 486, 512), (513, 487, 475), (208, 475, 512), (513, 475, 208), (208, 512, 473), (474, 513, 208), (478, 496, 554), (555, 497, 479), (478, 498, 496), (497, 499, 479), (476, 498, 478), (479, 499, 477), (206, 473, 512, 476), (513, 474, 207, 477), (209, 556, 558, 200), (559, 557, 210, 201), (556, 386, 384, 558), (385, 387, 557, 559), (148, 560, 556, 209), (557, 561, 149, 210), (560, 388, 386, 556), (387, 389, 561, 557), (200, 558, 562, 204), (563, 559, 201, 205), (558, 384, 391, 562), (392, 385, 559, 563), (199, 564, 565, 128), (566, 564, 199, 129), (564, 394, 395, 565), (396, 394, 564, 566), (193, 569, 575, 189), (576, 570, 194, 190), (569, 397, 405, 575), (406, 398, 570, 576), (187, 577, 573, 191), (574, 578, 188, 192), (577, 407, 403, 573), (404, 408, 578, 574), (189, 575, 579, 185), (580, 576, 190, 186), (575, 405, 409, 579), (410, 406, 576, 580), (183, 581, 577, 187), (578, 582, 184, 188), (581, 411, 407, 577), (408, 412, 582, 578), (185, 579, 583, 181), (584, 580, 186, 182), (579, 409, 413, 583), (414, 410, 580, 584), (179, 585, 581, 183), (582, 586, 180, 184), (585, 415, 411, 581), (412, 416, 586, 582), (181, 583, 587, 177), (588, 584, 182, 178), (583, 413, 417, 587), (418, 414, 584, 588), (175, 589, 585, 179), (586, 590, 176, 180), (589, 419, 415, 585), (416, 420, 590, 586), (177, 587, 591, 173), (592, 588, 178, 174), (587, 417, 421, 591), (422, 418, 588, 592), (171, 593, 589, 175), (590, 594, 172, 176), (593, 423, 419, 589), (420, 424, 594, 590), (173, 591, 595, 169), (596, 592, 174, 170), (591, 421, 425, 595), (426, 422, 592, 596), (167, 597, 593, 171), (594, 598, 168, 172), (597, 427, 423, 593), (424, 428, 598, 594), (169, 595, 599, 165), (600, 596, 170, 166), (595, 425, 429, 599), (430, 426, 596, 600), (163, 601, 597, 167), (598, 602, 164, 168), (601, 431, 427, 597), (428, 432, 602, 598), (165, 599, 603, 161), (604, 600, 166, 162), (599, 429, 433, 603), (434, 430, 600, 604), (159, 605, 601, 163), (602, 606, 160, 164), (605, 435, 431, 601), (432, 436, 606, 602), (161, 603, 607, 155), (608, 604, 162, 156), (603, 433, 437, 607), (438, 434, 604, 608), (157, 609, 605, 159), (606, 610, 158, 160), (609, 439, 435, 605), (436, 440, 610, 606), (155, 607, 611, 151), (612, 608, 156, 152), (607, 437, 441, 611), (442, 438, 608, 612), (153, 613, 609, 157), (610, 614, 154, 158), (613, 443, 439, 609), (440, 444, 614, 610), (151, 611, 615, 126), (616, 612, 152, 127), (611, 441, 445, 615), (446, 442, 612, 616), (128, 565, 613, 153), (614, 566, 129, 154), (565, 395, 443, 613), (444, 396, 566, 614), (145, 617, 560, 148), (561, 618, 146, 149), (617, 448, 388, 560), (389, 449, 618, 561), (142, 619, 617, 145), (618, 620, 143, 146), (619, 451, 448, 617), (449, 452, 620, 618), (139, 621, 619, 142), (620, 622, 140, 143), (621, 454, 451, 619), (452, 455, 622, 620), (136, 623, 621, 139), (622, 624, 137, 140), (623, 457, 454, 621), (455, 458, 624, 622), (133, 625, 623, 136), (624, 626, 134, 137), (625, 460, 457, 623), (458, 461, 626, 624), (124, 627, 625, 133), (626, 628, 125, 134), (627, 462, 460, 625), (461, 463, 628, 626), (126, 615, 629, 131), (630, 616, 127, 132), (615, 445, 464, 629), (465, 446, 616, 630), (627, 124, 131, 629), (132, 125, 628, 630), (629, 464, 462, 627), (463, 465, 630, 628), (204, 562, 471), (472, 563, 205), (217, 631, 633, 220), (634, 632, 217, 220), (631, 215, 218, 633), (219, 216, 632, 634), (633, 218, 221, 635), (222, 219, 634, 636), (637, 224, 287, 639), (288, 225, 638, 640), (289, 639, 641, 290), (642, 640, 289, 290), (639, 287, 291, 641), (292, 288, 640, 642), (290, 641, 643, 295), (644, 642, 290, 295), (641, 291, 293, 643), (294, 292, 642, 644), (295, 643, 645, 296), (646, 644, 295, 296), (643, 293, 297, 645), (298, 294, 644, 646), (300, 647, 649, 299), (650, 648, 300, 299), (647, 301, 303, 649), (304, 302, 648, 650), (299, 649, 651, 305), (652, 650, 299, 305), (649, 303, 306, 651), (307, 304, 650, 652), (305, 651, 653, 308), (654, 652, 305, 308), (651, 306, 309, 653), (310, 307, 652, 654), (308, 653, 655, 311), (656, 654, 308, 311), (653, 309, 312, 655), (313, 310, 654, 656), (311, 655, 657, 370), (658, 656, 311, 370), (655, 312, 371, 657), (372, 313, 656, 658), (370, 657, 659, 373), (660, 658, 370, 373), (657, 371, 374, 659), (375, 372, 658, 660), (373, 659, 661, 376), (662, 660, 373, 376), (659, 374, 377, 661), (378, 375, 660, 662), (376, 661, 663, 379), (664, 662, 376, 379), (661, 377, 366, 663), (367, 378, 662, 664), (386, 669, 667, 384), (668, 670, 387, 385), (669, 382, 381, 667), (381, 382, 670, 668), (388, 671, 669, 386), (670, 672, 389, 387), (671, 383, 382, 669), (382, 383, 672, 670), (380, 665, 673, 390), (674, 666, 380, 390), (665, 368, 391, 673), (392, 369, 666, 674), (390, 673, 667, 381), (668, 674, 390, 381), (673, 391, 384, 667), (385, 392, 674, 668), (383, 671, 675, 447), (676, 672, 383, 447), (671, 388, 448, 675), (449, 389, 672, 676), (447, 675, 677, 450), (678, 676, 447, 450), (675, 448, 451, 677), (452, 449, 676, 678), (450, 677, 679, 453), (680, 678, 450, 453), (677, 451, 454, 679), (455, 452, 678, 680), (453, 679, 681, 456), (682, 680, 453, 456), (679, 454, 457, 681), (458, 455, 680, 682), (456, 681, 683, 459), (684, 682, 456, 459), (681, 457, 460, 683), (461, 458, 682, 684), (459, 683, 685, 393), (686, 684, 459, 393), (683, 460, 462, 685), (463, 461, 684, 686), (393, 685, 469), (470, 686, 393), (685, 462, 469), (470, 463, 686), (215, 631, 488), (489, 632, 216), (631, 217, 488), (489, 217, 632), (126, 687, 689, 151), (690, 688, 127, 152), (687, 128, 153, 689), (154, 129, 688, 690), (151, 689, 691, 155), (692, 690, 152, 156), (689, 153, 157, 691), (158, 154, 690, 692), (155, 691, 693, 161), (694, 692, 156, 162), (691, 157, 159, 693), (160, 158, 692, 694), (161, 693, 695, 165), (696, 694, 162, 166), (693, 159, 163, 695), (164, 160, 694, 696), (165, 695, 697, 169), (698, 696, 166, 170), (695, 163, 167, 697), (168, 164, 696, 698), (169, 697, 699, 173), (700, 698, 170, 174), (697, 167, 171, 699), (172, 168, 698, 700), (173, 699, 701, 177), (702, 700, 174, 178), (699, 171, 175, 701), (176, 172, 700, 702), (177, 701, 703, 181), (704, 702, 178, 182), (701, 175, 179, 703), (180, 176, 702, 704), (181, 703, 705, 185), (706, 704, 182, 186), (703, 179, 183, 705), (184, 180, 704, 706), (185, 705, 707, 189), (708, 706, 186, 190), (705, 183, 187, 707), (188, 184, 706, 708), (189, 707, 709, 193), (710, 708, 190, 194), (707, 187, 191, 709), (192, 188, 708, 710), (397, 715, 717, 405), (718, 716, 398, 406), (715, 403, 407, 717), (408, 404, 716, 718), (405, 717, 719, 409), (720, 718, 406, 410), (717, 407, 411, 719), (412, 408, 718, 720), (409, 719, 721, 413), (722, 720, 410, 414), (719, 411, 415, 721), (416, 412, 720, 722), (413, 721, 723, 417), (724, 722, 414, 418), (721, 415, 419, 723), (420, 416, 722, 724), (417, 723, 725, 421), (726, 724, 418, 422), (723, 419, 423, 725), (424, 420, 724, 726), (421, 725, 727, 425), (728, 726, 422, 426), (725, 423, 427, 727), (428, 424, 726, 728), (425, 727, 729, 429), (730, 728, 426, 430), (727, 427, 431, 729), (432, 428, 728, 730), (429, 729, 731, 433), (732, 730, 430, 434), (729, 431, 435, 731), (436, 432, 730, 732), (433, 731, 733, 437), (734, 732, 434, 438), (731, 435, 439, 733), (440, 436, 732, 734), (437, 733, 735, 441), (736, 734, 438, 442), (733, 439, 443, 735), (444, 440, 734, 736), (441, 735, 737, 445), (738, 736, 442, 446), (735, 443, 395, 737), (396, 444, 736, 738), (571, 739, 711, 195), (712, 740, 572, 196), (739, 567, 197, 711), (198, 568, 740, 712), (401, 713, 739, 571), (740, 714, 402, 572), (713, 399, 567, 739), (568, 400, 714, 740), (467, 741, 394), (394, 742, 468), (741, 395, 394), (394, 396, 742), (737, 743, 445), (446, 744, 738), (743, 464, 445), (446, 465, 744), (394, 745, 467), (468, 745, 394), (745, 466, 467), (468, 466, 745), (130, 746, 748, 135), (749, 747, 130, 135), (746, 124, 133, 748), (134, 125, 747, 749), (135, 748, 750, 138), (751, 749, 135, 138), (748, 133, 136, 750), (137, 134, 749, 751), (138, 750, 752, 141), (753, 751, 138, 141), (750, 136, 139, 752), (140, 137, 751, 753), (141, 752, 754, 144), (755, 753, 141, 144), (752, 139, 142, 754), (143, 140, 753, 755), (144, 754, 756, 147), (757, 755, 144, 147), (754, 142, 145, 756), (146, 143, 755, 757), (147, 756, 758, 150), (759, 757, 147, 150), (756, 145, 148, 758), (149, 146, 757, 759), (526, 764, 766, 524), (767, 765, 527, 525), (764, 544, 546, 766), (547, 545, 765, 767), (524, 766, 492), (493, 767, 525), (766, 546, 492), (493, 547, 767), (124, 746, 768, 131), (769, 747, 125, 132), (126, 131, 768, 687), (769, 132, 127, 688), (130, 199, 768, 746), (769, 199, 130, 747), (128, 687, 768, 199), (769, 688, 129, 199), (567, 778, 772, 197), (773, 779, 568, 198), (778, 569, 193, 772), (194, 570, 779, 773), (399, 774, 778, 567), (779, 775, 400, 568), (774, 397, 569, 778), (570, 398, 775, 779), (573, 780, 770, 191), (771, 781, 574, 192), (780, 571, 195, 770), (196, 572, 781, 771), (403, 776, 780, 573), (781, 777, 404, 574), (776, 401, 571, 780), (572, 402, 777, 781), (709, 782, 772, 193), (773, 783, 710, 194), (782, 711, 197, 772), (198, 712, 783, 773), (191, 770, 782, 709), (783, 771, 192, 710), (770, 195, 711, 782), (712, 196, 771, 783), (713, 784, 774, 399), (775, 785, 714, 400), (784, 715, 397, 774), (398, 716, 785, 775), (401, 776, 784, 713), (785, 777, 402, 714), (776, 403, 715, 784), (716, 404, 777, 785), (516, 532, 530), (531, 533, 517), (518, 530, 528), (529, 531, 519), (516, 530, 518), (519, 531, 517), (500, 550, 552), (553, 551, 501), (496, 498, 552), (553, 499, 497), (498, 500, 552), (553, 501, 499), (476, 512, 498), (499, 513, 477), (498, 512, 510, 500), (511, 513, 499, 501), (510, 512, 514, 518), (515, 513, 511, 519), (532, 534, 762), (763, 535, 533), (536, 538, 762), (763, 539, 537), (532, 762, 538), (539, 763, 533), (530, 532, 538, 540), (539, 533, 531, 541), (528, 530, 540, 542), (541, 531, 529, 543), (526, 528, 542, 544), (543, 529, 527, 545), (200, 478, 554), (555, 479, 201), (200, 554, 536, 209), (537, 555, 201, 210), (293, 789, 787, 297), (788, 790, 294, 298), (789, 303, 301, 787), (302, 304, 790, 788), (291, 791, 789, 293), (790, 792, 292, 294), (791, 306, 303, 789), (304, 307, 792, 790), (287, 793, 791, 291), (792, 794, 288, 292), (793, 309, 306, 791), (307, 310, 794, 792), (224, 795, 793, 287), (794, 796, 225, 288), (795, 312, 309, 793), (310, 313, 796, 794), (283, 797, 799, 279), (800, 798, 284, 280), (285, 801, 797, 283), (798, 802, 286, 284), (281, 803, 801, 285), (802, 804, 282, 286), (279, 799, 805, 269), (806, 800, 280, 270), (265, 807, 803, 281), (804, 808, 266, 282), (275, 809, 811, 273), (812, 810, 276, 274), (809, 320, 318, 811), (319, 321, 810, 812), (271, 815, 813, 277), (814, 816, 272, 278), (815, 324, 322, 813), (323, 325, 816, 814), (273, 811, 817, 267), (818, 812, 274, 268), (811, 318, 326, 817), (327, 319, 812, 818), (269, 805, 815, 271), (816, 806, 270, 272), (805, 314, 324, 815), (325, 315, 806, 816), (267, 817, 819, 263), (820, 818, 268, 264), (817, 326, 328, 819), (329, 327, 818, 820), (263, 819, 821, 261), (822, 820, 264, 262), (819, 328, 330, 821), (331, 329, 820, 822), (259, 823, 807, 265), (808, 824, 260, 266), (823, 332, 316, 807), (317, 333, 824, 808), (261, 821, 825, 255), (826, 822, 262, 256), (821, 330, 334, 825), (335, 331, 822, 826), (257, 827, 823, 259), (824, 828, 258, 260), (827, 336, 332, 823), (333, 337, 828, 824), (255, 825, 829, 243), (830, 826, 256, 244), (825, 334, 338, 829), (339, 335, 826, 830), (245, 831, 827, 257), (828, 832, 246, 258), (831, 340, 336, 827), (337, 341, 832, 828), (233, 833, 835, 253), (836, 834, 234, 254), (833, 342, 344, 835), (345, 343, 834, 836), (253, 835, 837, 249), (838, 836, 254, 250), (835, 344, 346, 837), (347, 345, 836, 838), (251, 839, 841, 231), (842, 840, 252, 232), (839, 350, 348, 841), (349, 351, 840, 842), (247, 843, 839, 251), (840, 844, 248, 252), (843, 352, 350, 839), (351, 353, 844, 840), (249, 837, 845, 229), (846, 838, 250, 230), (837, 346, 354, 845), (355, 347, 838, 846), (227, 847, 843, 247), (844, 848, 228, 248), (847, 356, 352, 843), (353, 357, 848, 844), (243, 829, 849, 239), (850, 830, 244, 240), (829, 338, 358, 849), (359, 339, 830, 850), (241, 851, 831, 245), (832, 852, 242, 246), (851, 360, 340, 831), (341, 361, 852, 832), (239, 849, 853, 235), (854, 850, 240, 236), (849, 358, 362, 853), (363, 359, 850, 854), (237, 855, 851, 241), (852, 856, 238, 242), (855, 364, 360, 851), (361, 365, 856, 852), (235, 853, 833, 233), (834, 854, 236, 234), (853, 362, 342, 833), (343, 363, 854, 834), (231, 841, 855, 237), (856, 842, 232, 238), (841, 348, 364, 855), (365, 349, 842, 856), (229, 845, 857, 212), (858, 846, 230, 213), (845, 354, 366, 857), (367, 355, 846, 858), (221, 861, 795, 224), (796, 862, 222, 225), (861, 371, 312, 795), (313, 372, 862, 796), (218, 863, 861, 221), (862, 864, 219, 222), (863, 374, 371, 861), (372, 375, 864, 862), (215, 865, 863, 218), (864, 866, 216, 219), (865, 377, 374, 863), (375, 378, 866, 864), (212, 857, 865, 215), (866, 858, 213, 216), (857, 366, 377, 865), (378, 367, 858, 866), (368, 859, 471), (472, 860, 369), (859, 206, 471), (472, 207, 860), (645, 867, 786, 296), (786, 868, 646, 296), (867, 647, 300, 786), (300, 648, 868, 786), (297, 787, 867, 645), (868, 788, 298, 646), (787, 301, 647, 867), (648, 302, 788, 868), (212, 869, 872, 229), (873, 870, 213, 230), (869, 206, 227, 872), (228, 207, 870, 873), (233, 874, 876, 235), (877, 875, 234, 236), (874, 231, 237, 876), (238, 232, 875, 877), (235, 876, 878, 239), (879, 877, 236, 240), (876, 237, 241, 878), (242, 238, 877, 879), (239, 878, 880, 243), (881, 879, 240, 244), (878, 241, 245, 880), (246, 242, 879, 881), (247, 882, 872, 227), (873, 883, 248, 228), (882, 249, 229, 872), (230, 250, 883, 873), (251, 884, 882, 247), (883, 885, 252, 248), (884, 253, 249, 882), (250, 254, 885, 883), (231, 874, 884, 251), (885, 875, 232, 252), (874, 233, 253, 884), (254, 234, 875, 885), (243, 880, 886, 255), (887, 881, 244, 256), (880, 245, 257, 886), (258, 246, 881, 887), (255, 886, 888, 261), (889, 887, 256, 262), (886, 257, 259, 888), (260, 258, 887, 889), (261, 888, 890, 263), (891, 889, 262, 264), (888, 259, 265, 890), (266, 260, 889, 891), (263, 890, 892, 267), (893, 891, 264, 268), (890, 265, 269, 892), (270, 266, 891, 893), (267, 892, 894, 273), (895, 893, 268, 274), (892, 269, 271, 894), (272, 270, 893, 895), (273, 894, 896, 275), (897, 895, 274, 276), (894, 271, 277, 896), (278, 272, 895, 897), (320, 898, 901, 318), (902, 899, 321, 319), (898, 322, 324, 901), (325, 323, 899, 902), (318, 901, 903, 326), (904, 902, 319, 327), (901, 324, 314, 903), (315, 325, 902, 904), (326, 903, 905, 328), (906, 904, 327, 329), (903, 314, 316, 905), (317, 315, 904, 906), (328, 905, 907, 330), (908, 906, 329, 331), (905, 316, 332, 907), (333, 317, 906, 908), (330, 907, 909, 334), (910, 908, 331, 335), (907, 332, 336, 909), (337, 333, 908, 910), (334, 909, 911, 338), (912, 910, 335, 339), (909, 336, 340, 911), (341, 337, 910, 912), (350, 915, 913, 348), (914, 916, 351, 349), (915, 344, 342, 913), (343, 345, 916, 914), (352, 917, 915, 350), (916, 918, 353, 351), (917, 346, 344, 915), (345, 347, 918, 916), (356, 919, 917, 352), (918, 920, 357, 353), (919, 354, 346, 917), (347, 355, 920, 918), (338, 911, 921, 358), (922, 912, 339, 359), (911, 340, 360, 921), (361, 341, 912, 922), (358, 921, 923, 362), (924, 922, 359, 363), (921, 360, 364, 923), (365, 361, 922, 924), (362, 923, 913, 342), (914, 924, 363, 343), (923, 364, 348, 913), (349, 365, 924, 914), (354, 919, 925, 366), (926, 920, 355, 367), (919, 356, 368, 925), (369, 357, 920, 926), (214, 871, 473), (474, 871, 214), (871, 208, 473), (474, 208, 871), (206, 869, 490), (491, 870, 207), (869, 212, 490), (491, 213, 870), (663, 927, 900, 379), (900, 928, 664, 379), (927, 665, 380, 900), (380, 666, 928, 900), (366, 925, 927, 663), (928, 926, 367, 664), (925, 368, 665, 927), (666, 369, 926, 928), (813, 929, 896, 277), (897, 930, 814, 278), (929, 809, 275, 896), (276, 810, 930, 897), (322, 898, 929, 813), (930, 899, 323, 814), (898, 320, 809, 929), (810, 321, 899, 930), (150, 484, 202, 211), (202, 485, 150, 211), (150, 758, 482, 484), (483, 759, 150, 485), (202, 484, 514, 486), (515, 485, 202, 487), (480, 536, 762), (763, 537, 481), (482, 758, 762, 534), (763, 759, 483, 535), (480, 762, 758, 760), (759, 763, 481, 761), (148, 480, 760, 758), (761, 481, 149, 759), (932, 220, 633), (634, 220, 933), (635, 932, 633), (634, 933, 636), (932, 223, 220), (220, 223, 933), (932, 635, 936, 938), (937, 636, 933, 939), (223, 932, 938, 931), (939, 933, 223, 931), (938, 936, 637, 934), (638, 937, 939, 935), (931, 938, 934, 226), (935, 939, 931, 226), (936, 221, 224), (225, 222, 937), (637, 936, 224), (225, 937, 638), (936, 635, 221), (222, 636, 937), (934, 639, 289), (289, 640, 935), (226, 934, 289), (289, 935, 226), (934, 637, 639), (640, 638, 935), (356, 847, 368), (369, 848, 357), (206, 859, 368, 227), (369, 860, 207, 228), (227, 368, 847), (848, 369, 228), (368, 471, 562), (563, 472, 369), (368, 562, 391), (392, 563, 369), (464, 743, 467), (468, 744, 465), (467, 743, 737), (738, 744, 468), (395, 741, 467, 737), (468, 742, 396, 738), (148, 940, 480), (481, 941, 149), (940, 536, 480), (481, 537, 941), (536, 940, 209), (210, 941, 537), (940, 148, 209), (210, 149, 941), (797, 801, 803, 799), (799, 803, 805), (316, 805, 803, 807), (314, 805, 316), (798, 800, 804, 802), (317, 808, 804), (315, 317, 804, 800), (315, 800, 806)])
me_sue_join__001.polygons.foreach_set('use_smooth', [True] * 1026)
me_sue_join__001.polygons.foreach_set('material_index', [3, 3, 3, 3, 3, 3, 3, 3, 3, 3, 3, 3, 3, 3, 3, 3, 3, 3, 3, 3, 3, 3, 3, 3, 3, 3, 3, 3, 3, 3, 3, 3, 3, 3, 3, 3, 3, 3, 3, 3, 3, 3, 3, 3, 3, 3, 3, 3, 3, 3, 3, 3, 3, 3, 3, 3, 3, 3, 3, 3, 3, 3, 3, 3, 3, 3, 3, 3, 3, 3, 3, 3, 3, 3, 3, 3, 3, 3, 3, 3, 3, 3, 3, 3, 3, 3, 3, 3, 3, 3, 3, 3, 3, 3, 3, 3, 3, 3, 3, 3, 3, 3, 3, 3, 3, 3, 3, 3, 3, 3, 3, 3, 3, 3, 3, 3, 3, 3, 3, 3, 3, 3, 3, 3, 3, 3, 3, 3, 3, 3, 3, 3, 0, 0, 0, 0, 2, 2, 2, 2, 2, 2, 2, 2, 1, 1, 0, 0, 1, 1, 1, 1, 1, 1, 1, 1, 1, 1, 1, 1, 1, 1, 1, 1, 1, 1, 1, 1, 1, 1, 1, 1, 1, 1, 1, 1, 1, 1, 1, 1, 1, 1, 1, 1, 1, 1, 1, 1, 1, 1, 1, 1, 1, 1, 1, 1, 1, 1, 1, 1, 1, 1, 1, 1, 1, 1, 1, 1, 1, 1, 1, 1, 1, 1, 1, 1, 1, 1, 1, 1, 1, 1, 1, 1, 1, 1, 1, 1, 1, 1, 1, 1, 1, 1, 1, 1, 2, 2, 2, 2, 0, 1, 1, 1, 0, 0, 1, 1, 2, 2, 2, 2, 2, 2, 2, 2, 2, 2, 2, 2, 2, 2, 2, 2, 2, 2, 2, 2, 2, 2, 2, 2, 2, 2, 2, 2, 2, 2, 2, 2, 2, 2, 2, 2, 2, 2, 2, 2, 2, 2, 2, 2, 2, 2, 2, 2, 2, 2, 2, 2, 2, 2, 2, 2, 2, 2, 2, 2, 2, 2, 2, 2, 2, 2, 2, 2, 2, 2, 2, 2, 2, 2, 2, 2, 2, 2, 2, 2, 1, 1, 1, 1, 1, 1, 1, 1, 1, 1, 1, 1, 2, 2, 2, 2, 2, 2, 2, 2, 2, 2, 2, 2, 2, 2, 2, 2, 2, 2, 2, 2, 1, 1, 0, 0, 0, 0, 0, 0, 0, 0, 0, 0, 0, 0, 0, 0, 0, 0, 0, 0, 0, 0, 0, 0, 0, 0, 0, 0, 0, 0, 0, 0, 0, 0, 0, 0, 0, 0, 0, 0, 0, 0, 0, 0, 0, 0, 0, 0, 0, 0, 1, 1, 1, 1, 1, 1, 1, 1, 1, 1, 1, 1, 1, 1, 1, 1, 1, 1, 1, 1, 1, 1, 1, 1, 1, 1, 1, 1, 1, 1, 1, 1, 2, 2, 2, 2, 2, 2, 2, 2, 2, 2, 2, 2, 2, 2, 2, 2, 0, 0, 0, 0, 2, 2, 2, 2, 2, 2, 2, 2, 2, 2, 2, 2, 2, 2, 2, 2, 2, 2, 2, 2, 2, 2, 2, 2, 2, 2, 2, 2, 2, 2, 2, 2, 2, 2, 2, 2, 2, 2, 2, 2, 0, 0, 0, 0, 1, 1, 1, 1, 2, 2, 2, 2, 2, 2, 2, 2, 2, 2, 2, 2, 2, 2, 2, 2, 2, 2, 2, 2, 2, 2, 2, 2, 2, 2, 2, 2, 2, 2, 2, 2, 2, 2, 2, 2, 2, 2, 2, 2, 1, 1, 1, 1, 1, 1, 1, 1, 2, 2, 2, 2, 2, 2, 2, 2, 2, 2, 2, 2, 2, 2, 2, 2, 2, 2, 2, 2, 2, 2, 2, 2, 1, 1, 1, 1, 1, 1, 1, 1, 1, 1, 1, 1, 1, 1, 1, 1, 1, 1, 1, 1, 2, 2, 2, 2, 2, 2, 2, 2, 1, 1, 1, 1, 1, 1, 1, 1, 1, 1, 1, 1, 1, 1, 1, 1, 1, 1, 1, 1, 1, 1, 1, 1, 1, 1, 1, 1, 1, 1, 1, 1, 1, 1, 1, 1, 1, 1, 1, 1, 1, 1, 1, 1, 1, 1, 1, 1, 1, 1, 1, 1, 1, 1, 1, 1, 1, 1, 1, 1, 1, 1, 1, 1, 1, 1, 0, 0, 0, 0, 0, 0, 0, 0, 0, 0, 0, 0, 0, 0, 0, 0, 0, 0, 0, 0, 0, 0, 0, 0, 0, 0, 0, 0, 0, 0, 0, 0, 0, 0, 0, 0, 0, 0, 0, 0, 0, 0, 0, 0, 0, 0, 0, 0, 0, 0, 0, 0, 0, 0, 0, 0, 0, 0, 0, 0, 0, 0, 0, 0, 0, 0, 0, 0, 0, 0, 0, 0, 0, 0, 0, 0, 0, 0, 0, 0, 0, 0, 0, 0, 1, 0, 1, 1, 1, 1, 1, 1, 1, 1, 0, 0, 0, 0, 0, 0, 0, 0, 0, 0, 0, 0, 0, 0, 0, 0, 0, 0, 0, 0, 0, 0, 0, 0, 1, 1, 1, 1, 0, 0, 0, 0, 0, 0, 0, 0, 0, 0, 0, 0, 1, 1, 1, 1, 1, 1, 1, 1, 0, 0, 0, 0, 0, 0, 0, 0, 1, 1, 1, 1, 0, 0, 0, 0, 0, 0, 0, 0, 0, 0, 0, 0, 1, 1, 1, 1, 0, 0, 0, 0, 0, 0, 0, 0, 0, 0, 0, 0, 0, 0, 0, 0, 0, 0, 0, 0, 0, 0, 0, 0, 0, 0, 0, 0, 0, 0, 0, 0, 0, 0, 0, 0, 0, 0, 0, 0, 0, 0, 0, 0, 0, 0, 0, 0, 0, 0, 0, 0, 0, 0, 0, 0, 0, 0, 0, 0, 0, 0, 0, 0, 1, 1, 1, 1, 0, 0, 0, 0, 0, 0, 0, 0, 0, 0, 0, 0, 1, 1, 1, 1, 1, 1, 1, 1, 1, 1, 1, 1, 1, 1, 1, 1, 1, 1, 1, 1, 0, 0, 0, 0, 0, 0, 0, 0, 1, 1, 1, 1, 1, 1, 1, 1, 1, 1, 1, 1, 1, 1, 0, 0, 0, 0, 0, 0, 0, 0, 0, 0, 0, 0, 0, 0, 0, 0, 0, 0, 0, 0, 0, 0, 0, 0, 0, 0, 1, 1, 1, 1, 1, 1, 1, 1, 1, 1, 2, 2, 2, 2, 2, 2, 1, 1, 1, 1, 1, 1, 1, 1, 0, 0, 0, 0, 0, 0, 0, 0])
me_sue_join__001.materials.append(mat_skin_001)
me_sue_join__001.materials.append(mat_shirt_001)
me_sue_join__001.materials.append(mat_pants_001)
me_sue_join__001.materials.append(mat_hair_001)
me_sue_join__001.use_remesh_preserve_volume = False
me_sue_join__001.use_remesh_preserve_attributes = False
me_sue_join__001.use_mirror_vertex_groups = False
me_sue_join__001.update()
arm_suearmature_001 = bpy.data.armatures.new('SueArmature.001')  # bones are not reproduced

# ---- objects
ob_lamp_001 = bpy.data.objects.new('Lamp.001', light_lamp_001)
ob_lamp = bpy.data.objects.new('Lamp', light_lamp)
ob_3d_cam_rig = bpy.data.objects.new('3D_Cam_Rig', None)
ob_focal_plane = bpy.data.objects.new('Focal_Plane', None)
ob_cam_right = bpy.data.objects.new('Cam_Right', cam_camera)
ob_cam_left = bpy.data.objects.new('Cam_Left', cam_camera)
ob_cam_center = bpy.data.objects.new('Cam_Center', cam_camera)
ob_suearmature = bpy.data.objects.new('SueArmature', arm_suearmature_001)
ob_sue_join = bpy.data.objects.new('Sue(join)', me_sue_join__001)

# ---- transforms, parenting, visibility, modifiers, constraints
ob_lamp_001.location = (-4.061, 3.875, -8.138)
ob_lamp_001.rotation_euler = (3.225, -0.5181, -2.814)
ob_lamp_001.empty_display_type = 'ARROWS'
ob_lamp_001.lineart.crease_threshold = 0.0
ob_lamp.location = (2.111, 5.792, 2.387)
ob_lamp.rotation_euler = (0.4382, 0.877, -0.197)
ob_lamp.empty_display_type = 'ARROWS'
ob_lamp.lineart.crease_threshold = 0.0
ob_3d_cam_rig.location = (0.0, 0.0, 0.0)
ob_3d_cam_rig.empty_display_type = 'CIRCLE'
ob_3d_cam_rig.empty_display_size = 0.5
ob_3d_cam_rig.empty_image_offset = (0.0, 0.0)
ob_3d_cam_rig.lineart.crease_threshold = 0.0
ob_focal_plane.parent = ob_3d_cam_rig
ob_focal_plane.location = (0.0, 4.666, 0.0)
ob_focal_plane.scale = (0.9555, 0.9555, 0.9555)
ob_focal_plane.lock_location = (True, False, True)
ob_focal_plane.empty_image_offset = (0.0, 0.0)
ob_focal_plane.lineart.crease_threshold = 0.0
ob_cam_right.parent = ob_3d_cam_rig
ob_cam_right.location = (0.0325, 0.0, 0.0)
ob_cam_right.rotation_euler = (-4.712, -0.0, 0.0)
ob_cam_right.empty_display_type = 'ARROWS'
ob_cam_right.lineart.crease_threshold = 0.0
_c = ob_cam_right.constraints.new('TRACK_TO'); _c.name = 'AutoTrack'
_c.owner_space = 'LOCAL'
_c.target_space = 'LOCAL'
_c.target = ob_focal_plane
ob_cam_left.parent = ob_3d_cam_rig
ob_cam_left.location = (-0.0325, 0.0, 0.0)
ob_cam_left.rotation_euler = (-4.712, -0.0, 0.0)
ob_cam_left.empty_display_type = 'ARROWS'
ob_cam_left.lineart.crease_threshold = 0.0
_c = ob_cam_left.constraints.new('TRACK_TO'); _c.name = 'AutoTrack'
_c.owner_space = 'LOCAL'
_c.target_space = 'LOCAL'
_c.target = ob_focal_plane
ob_cam_center.parent = ob_3d_cam_rig
ob_cam_center.location = (0.0, 0.0, 0.0)
ob_cam_center.rotation_euler = (-4.712, -0.0, 0.0)
ob_cam_center.empty_display_type = 'ARROWS'
ob_cam_center.lineart.crease_threshold = 0.0
ob_suearmature.location = (0.04597, 6.765, 0.05402)
ob_suearmature.rotation_euler = (0.0, 0.0, 0.006288)
ob_suearmature.scale = (0.4778, 0.4778, 0.4778)
ob_suearmature.lineart.crease_threshold = 0.0
ob_sue_join.parent = ob_suearmature
ob_sue_join.matrix_parent_inverse = Matrix(((2.093, 0.0, 0.0, 0.005045), (0.0, 2.093, 0.0, -0.3022), (0.0, 0.0, 2.093, -1.55), (0.0, 0.0, 0.0, 1.0)))
ob_sue_join.location = (0.0, 0.0, 0.8509)
ob_sue_join.scale = (0.07424, 0.07424, 0.07424)
ob_sue_join.lineart.crease_threshold = 0.0
_vg = ob_sue_join.vertex_groups.new(name='Torso')
for _i, _w in zip([124, 125, 130, 133, 134, 135, 136, 137, 138, 139, 140, 141, 142, 143, 144, 145, 146, 147, 148, 149, 150, 200, 201, 202, 203, 204, 205, 206, 207, 208, 209, 210, 211, 214, 215, 216, 217, 220, 227, 228, 352, 353, 356, 357, 368, 369, 370, 373, 374, 375, 376, 377, 378, 379, 380, 381, 382, 383, 384, 385, 386, 387, 388, 389, 390, 391, 392, 393, 394, 447, 448, 449, 450, 451, 452, 453, 454, 455, 456, 457, 458, 459, 460, 461, 462, 463, 464, 465, 466, 467, 468, 469, 470, 471, 472, 473, 474, 475, 476, 477, 478, 479, 480, 481, 482, 483, 484, 485, 486, 487, 488, 489, 490, 491, 492, 493, 494, 495, 496, 497, 498, 499, 500, 501, 502, 503, 504, 505, 506, 507, 508, 509, 510, 511, 512, 513, 514, 515, 516, 517, 518, 519, 520, 521, 522, 523, 524, 525, 526, 527, 528, 529, 530, 531, 532, 533, 534, 535, 536, 537, 538, 539, 540, 541, 542, 543, 544, 545, 546, 547, 548, 549, 550, 551, 552, 553, 554, 555, 556, 557, 558, 559, 560, 561, 562, 563, 617, 618, 619, 620, 621, 622, 623, 624, 625, 626, 627, 628, 631, 632, 633, 634, 659, 660, 661, 662, 663, 664, 665, 666, 667, 668, 669, 670, 671, 672, 673, 674, 675, 676, 677, 678, 679, 680, 681, 682, 683, 684, 685, 686, 741, 742, 745, 746, 747, 748, 749, 750, 751, 752, 753, 754, 755, 756, 757, 758, 759, 760, 761, 762, 763, 764, 765, 766, 767, 768, 769, 843, 844, 847, 848, 859, 860, 869, 870, 871, 900, 919, 920, 925, 926, 927, 928, 940, 941], [0.1239, 0.1155, 0.1563, 0.3415, 0.3353, 0.7064, 0.7102, 0.7209, 0.8723, 0.8441, 0.8566, 0.9214, 0.9329, 0.9412, 0.9536, 0.9417, 0.9476, 0.9567, 0.896, 0.9021, 0.9286, 0.7899, 0.7899, 0.9157, 0.8618, 0.6816, 0.6735, 0.2698, 0.2548, 0.7974, 0.8329, 0.8354, 0.9222, 0.7405, 0.00311, 0.0007144, 0.5904, 0.0697, 0.1195, 0.1186, 0.06462, 0.0637, 0.1692, 0.1651, 0.2978, 0.2875, 0.02135, 0.227, 0.09431, 0.09375, 0.406, 0.1359, 0.1347, 0.5758, 0.7132, 0.8747, 0.9065, 0.9387, 0.7637, 0.771, 0.8306, 0.8384, 0.8863, 0.8943, 0.8051, 0.6137, 0.6179, 0.2706, 0.0189, 0.9683, 0.9398, 0.9472, 0.9675, 0.9279, 0.9362, 0.9435, 0.8467, 0.8575, 0.8975, 0.7065, 0.7155, 0.7689, 0.3986, 0.3947, 0.1711, 0.1664, 0.06376, 0.06095, 0.09767, 0.07087, 0.06987, 0.1291, 0.1279, 0.5767, 0.5602, 0.7027, 0.7023, 0.8356, 0.5879, 0.5797, 0.7359, 0.7323, 0.8859, 0.892, 0.9152, 0.9208, 0.9161, 0.9182, 0.8688, 0.8699, 0.1826, 0.1697, 0.1354, 0.1215, 0.8304, 0.8354, 0.8234, 0.8275, 0.7891, 0.7895, 0.677, 0.6732, 0.7432, 0.7428, 0.7701, 0.7712, 0.7953, 0.7978, 0.8078, 0.811, 0.7996, 0.8021, 0.796, 0.798, 0.7802, 0.7816, 0.8841, 0.8864, 0.8784, 0.8815, 0.858, 0.8622, 0.8473, 0.8524, 0.838, 0.844, 0.8446, 0.8511, 0.8578, 0.866, 0.8701, 0.8793, 0.8824, 0.8915, 0.895, 0.9029, 0.9084, 0.915, 0.8687, 0.8739, 0.864, 0.8695, 0.8599, 0.8656, 0.8562, 0.8621, 0.8525, 0.8587, 0.8378, 0.8432, 0.816, 0.8193, 0.8076, 0.8099, 0.7986, 0.8, 0.7789, 0.7784, 0.8427, 0.8517, 0.7849, 0.7931, 0.8969, 0.906, 0.6508, 0.6551, 0.9415, 0.9501, 0.9276, 0.9377, 0.8477, 0.8607, 0.7133, 0.7246, 0.3512, 0.3441, 0.1266, 0.1174, 0.2323, 0.228, 0.05501, 0.05387, 0.1473, 0.1469, 0.2281, 0.2268, 0.226, 0.2232, 0.5595, 0.5605, 0.8338, 0.8387, 0.8778, 0.8827, 0.9187, 0.9235, 0.7416, 0.7454, 0.9581, 0.9622, 0.9554, 0.9601, 0.9132, 0.9208, 0.841, 0.8509, 0.6634, 0.6732, 0.2211, 0.2206, 0.01343, 0.01278, 0.06597, 0.1714, 0.1651, 0.635, 0.6437, 0.8312, 0.8395, 0.901, 0.9074, 0.9465, 0.9504, 0.9511, 0.9544, 0.9176, 0.9231, 0.9041, 0.9098, 0.8874, 0.8946, 0.8494, 0.8559, 0.8411, 0.847, 0.01223, 0.01063, 0.00388, 0.00419, 0.1487, 0.1483, 0.4208, 0.3928, 0.06258, 0.05878, 0.7647, 0.6438, 0.04473, 0.04286, 0.1021, 0.1006, 0.3615, 0.3595, 0.8773, 0.8826]): _vg.add([_i], _w, 'REPLACE')
_vg = ob_sue_join.vertex_groups.new(name='Left')
for _i, _w in zip([124, 125, 126, 128, 129, 130, 131, 133, 134, 135, 136, 138, 139, 141, 142, 199, 393, 394, 395, 396, 445, 451, 453, 454, 456, 457, 459, 460, 461, 462, 463, 464, 465, 466, 467, 468, 469, 470, 564, 565, 566, 615, 619, 621, 623, 625, 627, 629, 679, 681, 682, 683, 684, 685, 686, 687, 688, 737, 738, 741, 742, 743, 744, 745, 746, 747, 748, 749, 750, 751, 752, 753, 754, 768, 769], [0.7147, 0.007564, 0.09419, 0.1294, 0.1268, 0.6844, 0.4923, 0.587, 0.01779, 0.2085, 0.2517, 0.08116, 0.1296, 0.04057, 0.03643, 0.3542, 0.5077, 0.2956, 0.1002, 0.1001, 0.07035, 0.04209, 0.009784, 0.1219, 0.06012, 0.2418, 0.1471, 0.5003, 0.01537, 0.5523, 0.05372, 0.3871, 0.01475, 0.4886, 0.5453, 0.121, 0.6182, 0.1289, 0.2707, 0.09808, 0.1001, 0.05781, 0.0471, 0.1258, 0.2469, 0.5728, 0.6901, 0.4649, 0.06173, 0.1203, 0.01984, 0.2632, 0.06575, 0.6008, 0.1385, 0.1243, 0.01817, 0.08035, 0.01001, 0.2669, 0.1393, 0.1728, 0.01645, 0.384, 0.7387, 0.1145, 0.3122, 0.08709, 0.1369, 0.04005, 0.07403, 0.006415, 0.008177, 0.7374, 0.0782]): _vg.add([_i], _w, 'REPLACE')
_vg = ob_sue_join.vertex_groups.new(name='FemurLeft')
for _i, _w in zip([124, 126, 128, 129, 130, 131, 133, 136, 151, 153, 155, 157, 159, 161, 163, 165, 167, 169, 173, 199, 393, 394, 395, 396, 421, 425, 427, 429, 431, 433, 435, 437, 439, 441, 443, 445, 457, 460, 462, 464, 466, 467, 468, 469, 470, 564, 565, 566, 591, 595, 597, 599, 601, 603, 605, 607, 609, 611, 613, 615, 623, 625, 627, 629, 683, 685, 686, 687, 689, 691, 693, 695, 697, 725, 727, 729, 731, 733, 735, 737, 738, 741, 742, 743, 745, 746, 768, 769], [0.1506, 0.8946, 0.737, 0.1047, 0.003727, 0.4828, 0.05869, 0.002605, 0.9933, 0.9814, 0.9829, 0.9689, 0.837, 0.8668, 0.6562, 0.6728, 0.1615, 0.1619, 0.0006581, 0.2745, 0.05236, 0.3004, 0.7647, 0.1086, 0.002278, 0.1185, 0.1145, 0.3547, 0.3605, 0.7245, 0.6999, 0.9653, 0.9391, 0.9937, 0.9841, 0.9113, 0.02499, 0.08387, 0.2489, 0.5283, 0.1434, 0.2996, 0.05155, 0.1815, 0.02481, 0.3567, 0.7787, 0.1107, 0.001824, 0.1347, 0.1184, 0.4227, 0.4236, 0.7943, 0.7605, 0.978, 0.955, 0.9955, 0.9854, 0.936, 0.008575, 0.06526, 0.173, 0.5093, 0.03319, 0.1172, 0.001431, 0.8409, 0.9885, 0.9812, 0.9047, 0.7517, 0.1196, 0.002389, 0.1147, 0.3285, 0.6775, 0.9442, 0.991, 0.8771, 0.0004711, 0.5468, 0.1237, 0.7765, 0.2183, 0.05863, 0.1839, 0.01493]): _vg.add([_i], _w, 'REPLACE')
_vg = ob_sue_join.vertex_groups.new(name='Bone.004')
for _i, _w in zip([157, 159, 161, 163, 165, 167, 169, 171, 173, 175, 177, 179, 181, 183, 185, 187, 189, 403, 405, 407, 409, 411, 413, 415, 417, 419, 421, 423, 425, 427, 429, 431, 433, 435, 437, 439, 573, 575, 577, 579, 581, 583, 585, 587, 589, 591, 593, 595, 597, 599, 601, 603, 605, 609, 693, 695, 697, 699, 701, 703, 705, 707, 717, 719, 721, 723, 725, 727, 729, 731, 733], [0.008424, 0.1626, 0.1331, 0.3436, 0.3271, 0.8384, 0.8381, 0.979, 0.9747, 0.9973, 0.9964, 0.9974, 0.9988, 0.9129, 0.9539, 0.1617, 0.1329, 0.009663, 0.09784, 0.1599, 0.9545, 0.9169, 0.9979, 0.9965, 0.9946, 0.9952, 0.9738, 0.9766, 0.8815, 0.8855, 0.6453, 0.6393, 0.2754, 0.2999, 0.01873, 0.05969, 0.02314, 0.1282, 0.165, 0.9564, 0.9177, 0.9984, 0.9969, 0.9956, 0.9965, 0.9741, 0.979, 0.8653, 0.8816, 0.5772, 0.5762, 0.2057, 0.2393, 0.03741, 0.09506, 0.2482, 0.8804, 0.9909, 0.9994, 0.9992, 0.9111, 0.1405, 0.11, 0.9253, 0.9962, 0.9943, 0.9737, 0.8853, 0.6714, 0.3224, 0.0553]): _vg.add([_i], _w, 'REPLACE')
_vg = ob_sue_join.vertex_groups.new(name='Bone.005')
for _i, _w in zip([183, 185, 187, 189, 191, 193, 397, 399, 401, 403, 405, 407, 409, 411, 569, 573, 575, 577, 579, 581, 705, 707, 713, 715, 717, 719, 774, 776, 778, 780, 784], [0.06874, 0.02966, 0.5473, 0.5977, 0.05525, 0.00215, 0.6993, 0.2067, 0.3447, 0.8221, 0.8549, 0.7884, 0.03735, 0.07478, 0.1665, 0.185, 0.7095, 0.7011, 0.0315, 0.06971, 0.03715, 0.2761, 0.4891, 0.8993, 0.8744, 0.07254, 0.3176, 0.6538, 0.05091, 0.08379, 0.5487]): _vg.add([_i], _w, 'REPLACE')
_vg = ob_sue_join.vertex_groups.new(name='Bone.006')
for _i, _w in zip([187, 189, 191, 193, 195, 197, 397, 399, 401, 403, 405, 407, 567, 569, 571, 573, 575, 577, 705, 707, 709, 711, 713, 715, 739, 770, 772, 774, 776, 778, 780, 782, 784], [0.291, 0.2693, 0.9283, 0.9658, 1.0, 0.9978, 0.2831, 0.7897, 0.6498, 0.1481, 0.04461, 0.05163, 0.9831, 0.8093, 0.9735, 0.7784, 0.1623, 0.1339, 0.04058, 0.5834, 0.9968, 1.0, 0.5105, 0.09074, 0.996, 1.008, 0.9982, 0.6755, 0.3349, 0.9416, 0.9018, 1.003, 0.4497]): _vg.add([_i], _w, 'REPLACE')
_vg = ob_sue_join.vertex_groups.new(name='Rigth')
for _i, _w in zip([125, 127, 128, 129, 130, 132, 134, 135, 137, 138, 140, 143, 199, 393, 394, 446, 452, 455, 456, 458, 459, 461, 463, 465, 466, 467, 468, 469, 470, 616, 620, 622, 624, 626, 628, 630, 680, 682, 684, 685, 686, 688, 738, 741, 742, 744, 745, 747, 749, 751, 753, 769], [0.7096, 0.0879, 0.006342, 0.02126, 0.1059, 0.4873, 0.5732, 0.06359, 0.2298, 0.01877, 0.1118, 0.01727, 0.08671, 0.1172, 0.06983, 0.05938, 0.02509, 0.1064, 0.002829, 0.2229, 0.05106, 0.4868, 0.5223, 0.3668, 0.1274, 0.01419, 0.4584, 0.0162, 0.5263, 0.05295, 0.02822, 0.1096, 0.2295, 0.5706, 0.6954, 0.4653, 0.04021, 0.09096, 0.2116, 0.01861, 0.5005, 0.1023, 0.05455, 0.01283, 0.1598, 0.1453, 0.1141, 0.6555, 0.2404, 0.09998, 0.05189, 0.6752]): _vg.add([_i], _w, 'REPLACE')
_vg = ob_sue_join.vertex_groups.new(name='FemurRight')
for _i, _w in zip([125, 127, 128, 129, 130, 132, 134, 152, 154, 156, 158, 160, 162, 164, 166, 168, 170, 172, 174, 199, 393, 394, 395, 396, 422, 424, 426, 428, 430, 432, 434, 436, 438, 440, 442, 444, 446, 458, 461, 463, 465, 466, 467, 468, 469, 470, 564, 565, 566, 592, 594, 596, 598, 600, 602, 604, 606, 608, 610, 612, 614, 616, 624, 626, 628, 630, 684, 685, 686, 688, 690, 692, 694, 696, 698, 726, 728, 730, 732, 734, 736, 737, 738, 741, 742, 744, 745, 747, 768, 769], [0.142, 0.894, 0.1002, 0.7275, 0.00239, 0.4827, 0.0534, 0.9928, 0.9793, 0.9844, 0.9712, 0.8737, 0.9015, 0.7271, 0.7473, 0.2099, 0.2216, 0.005682, 0.02746, 0.2702, 0.05176, 0.2994, 0.1072, 0.7632, 0.03531, 0.02198, 0.2104, 0.2058, 0.7351, 0.7124, 0.897, 0.868, 0.9875, 0.9704, 0.9956, 0.9864, 0.916, 0.01803, 0.07885, 0.2443, 0.528, 0.1428, 0.05189, 0.299, 0.02558, 0.1794, 0.3524, 0.106, 0.7703, 0.03234, 0.01063, 0.2178, 0.1998, 0.747, 0.7162, 0.9057, 0.8717, 0.9869, 0.9706, 0.996, 0.9851, 0.9391, 0.001242, 0.05936, 0.1624, 0.5079, 0.02721, 0.002198, 0.1143, 0.8343, 0.9862, 0.9757, 0.8866, 0.7347, 0.1887, 0.03592, 0.2197, 0.7544, 0.8945, 0.984, 0.9943, 0.00134, 0.8807, 0.1229, 0.5456, 0.781, 0.2176, 0.0547, 0.01333, 0.1837]): _vg.add([_i], _w, 'REPLACE')
_vg = ob_sue_join.vertex_groups.new(name='Bone.009')
for _i, _w in zip([158, 160, 162, 164, 166, 168, 170, 172, 174, 176, 178, 180, 182, 184, 186, 188, 190, 398, 400, 402, 404, 406, 408, 410, 412, 414, 416, 418, 420, 422, 424, 426, 428, 430, 432, 434, 436, 440, 570, 576, 578, 580, 582, 584, 586, 588, 590, 592, 594, 596, 598, 600, 602, 604, 606, 610, 694, 696, 698, 700, 702, 704, 706, 708, 714, 716, 718, 720, 722, 724, 726, 728, 730, 732, 775, 777, 785], [0.002987, 0.1258, 0.09835, 0.2727, 0.2527, 0.79, 0.7784, 0.9721, 0.9612, 0.9969, 0.9939, 0.9991, 0.997, 0.9553, 0.9136, 0.05977, 0.1259, 0.08409, 0.03837, 0.01632, 0.067, 0.2146, 0.1631, 0.921, 0.9634, 0.9969, 0.9983, 0.9917, 0.9939, 0.9573, 0.964, 0.7896, 0.7942, 0.2649, 0.2875, 0.1029, 0.1317, 0.006723, 0.03506, 0.1592, 0.07795, 0.9184, 0.9641, 0.9968, 0.9988, 0.993, 0.996, 0.9588, 0.9697, 0.7821, 0.8002, 0.253, 0.2836, 0.09425, 0.1279, 0.00585, 0.113, 0.2651, 0.8113, 0.9788, 0.9981, 0.9983, 0.8977, 0.06778, 0.05711, 0.1565, 0.447, 0.9512, 0.9975, 0.992, 0.957, 0.7803, 0.2455, 0.1054, 0.05832, 0.04404, 0.09078]): _vg.add([_i], _w, 'REPLACE')
_vg = ob_sue_join.vertex_groups.new(name='Bone.010')
for _i, _w in zip([184, 186, 188, 190, 192, 194, 398, 400, 402, 404, 406, 408, 410, 412, 568, 570, 572, 574, 576, 578, 580, 582, 706, 708, 710, 714, 716, 718, 720, 740, 775, 777, 779, 781, 785], [0.03745, 0.08297, 0.9262, 0.7857, 0.192, 0.1347, 0.8039, 0.71, 0.8025, 0.8973, 0.7749, 0.832, 0.0779, 0.02255, 0.1502, 0.6145, 0.1417, 0.8726, 0.8284, 0.9156, 0.08045, 0.02082, 0.09473, 0.8288, 0.006551, 0.8339, 0.7901, 0.5459, 0.04639, 0.0566, 0.7808, 0.874, 0.2868, 0.5031, 0.8296]): _vg.add([_i], _w, 'REPLACE')
_vg = ob_sue_join.vertex_groups.new(name='Bone.011')
for _i, _w in zip([190, 192, 194, 196, 198, 398, 400, 402, 404, 568, 570, 572, 574, 708, 710, 712, 714, 716, 740, 771, 773, 775, 777, 779, 781, 783, 785], [0.08839, 0.8043, 0.8579, 1.007, 0.9792, 0.112, 0.2458, 0.1644, 0.0214, 0.8405, 0.343, 0.8579, 0.1211, 0.1034, 0.972, 1.0, 0.109, 0.05335, 0.9411, 1.06, 0.9898, 0.1609, 0.07901, 0.6944, 0.4958, 1.007, 0.07964]): _vg.add([_i], _w, 'REPLACE')
_vg = ob_sue_join.vertex_groups.new(name='ShoulderLeft')
for _i, _w in zip([148, 200, 203, 204, 206, 208, 209, 212, 214, 215, 217, 218, 220, 221, 223, 224, 227, 312, 352, 354, 356, 366, 368, 370, 371, 373, 374, 375, 376, 377, 378, 379, 380, 381, 384, 386, 388, 390, 391, 471, 473, 474, 475, 476, 478, 480, 482, 484, 486, 487, 488, 490, 492, 494, 496, 498, 500, 502, 504, 506, 508, 510, 512, 513, 514, 516, 518, 520, 522, 524, 526, 528, 530, 532, 534, 536, 538, 540, 542, 544, 546, 548, 550, 552, 554, 556, 558, 560, 562, 631, 632, 633, 634, 635, 657, 658, 659, 660, 661, 662, 663, 664, 665, 666, 667, 669, 671, 673, 674, 758, 760, 762, 764, 766, 795, 845, 847, 857, 859, 861, 863, 865, 869, 871, 872, 900, 917, 919, 925, 927, 928, 932, 936, 940], [0.02451, 0.08252, 0.03447, 0.127, 0.3088, 0.06727, 0.06484, 0.0626, 0.09484, 0.9147, 0.1556, 0.828, 0.115, 0.1956, 0.01124, 0.04786, 0.1271, 0.008344, 0.05433, 0.01692, 0.1367, 0.2065, 0.234, 0.08296, 0.231, 0.2973, 0.6329, 0.07748, 0.2586, 0.5532, 0.06772, 0.163, 0.09933, 0.02011, 0.08338, 0.05913, 0.0258, 0.0595, 0.1382, 0.1704, 0.1595, 0.01832, 0.05285, 0.1728, 0.1059, 0.03475, 0.007952, 0.002344, 0.04037, 0.01631, 0.6107, 0.4475, 0.06948, 0.0723, 0.08463, 0.1359, 0.1084, 0.09665, 0.08581, 0.08146, 0.08697, 0.09338, 0.1108, 0.0147, 0.03065, 0.03818, 0.05603, 0.06148, 0.06605, 0.06271, 0.05634, 0.05044, 0.03923, 0.02727, 0.01451, 0.05035, 0.05284, 0.05488, 0.05675, 0.05861, 0.06575, 0.07501, 0.07805, 0.08123, 0.08824, 0.05466, 0.07565, 0.01856, 0.1229, 0.6104, 0.05487, 0.6715, 0.009517, 0.1062, 0.1509, 0.02014, 0.513, 0.1455, 0.5496, 0.1172, 0.4665, 0.0234, 0.244, 0.0342, 0.06583, 0.04005, 0.003549, 0.1146, 0.009792, 0.006246, 0.01838, 0.03391, 0.06024, 0.06432, 0.02251, 0.008753, 0.1251, 0.4349, 0.2182, 0.242, 0.7529, 0.8776, 0.1358, 0.08156, 0.005763, 0.1292, 0.006155, 0.06631, 0.1825, 0.3688, 0.03248, 0.05644, 0.001182, 0.04175]): _vg.add([_i], _w, 'REPLACE')
_vg = ob_sue_join.vertex_groups.new(name='ArmLeft1')
for _i, _w in zip([148, 200, 203, 204, 206, 208, 209, 212, 215, 227, 229, 231, 233, 235, 237, 239, 241, 243, 245, 247, 249, 251, 253, 338, 340, 342, 344, 346, 348, 350, 352, 354, 356, 358, 360, 362, 364, 366, 368, 374, 377, 379, 380, 381, 384, 386, 388, 390, 391, 471, 473, 475, 476, 478, 480, 482, 486, 488, 490, 492, 494, 496, 498, 500, 502, 504, 506, 508, 510, 512, 514, 516, 518, 520, 522, 524, 526, 528, 530, 532, 534, 536, 538, 540, 542, 544, 546, 548, 550, 552, 554, 556, 558, 560, 562, 631, 661, 663, 665, 667, 669, 671, 673, 758, 760, 762, 764, 766, 829, 831, 833, 835, 837, 839, 841, 843, 845, 847, 849, 851, 853, 855, 857, 859, 865, 869, 871, 872, 874, 876, 878, 880, 882, 884, 900, 911, 913, 915, 917, 919, 921, 923, 925, 927, 940], [0.0522, 0.1167, 0.002848, 0.1814, 0.4111, 0.01062, 0.08986, 0.9323, 0.03203, 0.7488, 0.9815, 0.9936, 0.9893, 0.9669, 0.9712, 0.8506, 0.8337, 0.07475, 0.1269, 0.9854, 0.9955, 0.9957, 0.9958, 0.05979, 0.1183, 0.9866, 0.9916, 0.975, 0.9875, 0.977, 0.8782, 0.95, 0.6876, 0.8576, 0.8195, 0.9633, 0.9614, 0.7735, 0.4571, 0.05769, 0.1922, 0.01349, 0.02297, 0.0005308, 0.1359, 0.09344, 0.05866, 0.01866, 0.2266, 0.2432, 0.08335, 0.005631, 0.2238, 0.1465, 0.05478, 0.01556, 0.01247, 0.1905, 0.4106, 0.07757, 0.0841, 0.1127, 0.1693, 0.1281, 0.1124, 0.09679, 0.08548, 0.08547, 0.07451, 0.05767, 0.01993, 0.03009, 0.05362, 0.06248, 0.07051, 0.06978, 0.06313, 0.05623, 0.04971, 0.03701, 0.0235, 0.06555, 0.06687, 0.06798, 0.06893, 0.06956, 0.07566, 0.09072, 0.09784, 0.1053, 0.1204, 0.09196, 0.1301, 0.05539, 0.2174, 0.02803, 0.02121, 0.2409, 0.1275, 0.06552, 0.04696, 0.01288, 0.0922, 0.0152, 0.03445, 0.05167, 0.06957, 0.07277, 0.07026, 0.1196, 0.9875, 0.9941, 0.9887, 0.9894, 0.9911, 0.949, 0.9645, 0.7207, 0.8389, 0.8323, 0.9643, 0.9672, 0.5582, 0.351, 0.06132, 0.7989, 0.005495, 0.9545, 0.996, 0.9806, 0.8717, 0.08546, 0.9961, 0.9982, 0.02467, 0.08374, 0.9849, 0.9872, 0.9481, 0.8825, 0.8298, 0.9588, 0.7042, 0.2005, 0.06198]): _vg.add([_i], _w, 'REPLACE')
_vg = ob_sue_join.vertex_groups.new(name='ArmLeft2')
for _i, _w in zip([235, 237, 239, 241, 243, 245, 255, 257, 259, 261, 263, 265, 267, 269, 279, 281, 314, 316, 326, 328, 330, 332, 334, 336, 338, 340, 358, 360, 362, 364, 803, 807, 815, 817, 819, 821, 823, 825, 827, 829, 831, 849, 851, 853, 855, 878, 880, 886, 888, 890, 892, 903, 905, 907, 909, 911, 921, 923], [0.01583, 0.007202, 0.1493, 0.1663, 0.9252, 0.8731, 0.9984, 0.9969, 0.999, 0.9993, 0.9652, 0.9351, 0.04078, 0.02596, 0.000773, 0.08787, 0.07645, 0.9334, 0.07208, 0.9649, 0.9994, 0.9989, 0.9989, 0.9968, 0.9402, 0.8817, 0.1423, 0.1803, 0.02251, 0.02561, 0.08218, 0.9437, 0.02315, 0.04166, 0.9682, 0.9994, 0.9991, 0.9986, 0.9972, 0.9297, 0.8804, 0.1611, 0.1677, 0.02068, 0.0147, 0.1283, 0.9145, 0.9981, 0.9991, 0.9503, 0.04246, 0.08082, 0.9363, 0.9987, 0.9982, 0.9162, 0.17, 0.03112]): _vg.add([_i], _w, 'REPLACE')
_vg = ob_sue_join.vertex_groups.new(name='Bone.015')
for _i, _w in zip([267, 269, 271, 273, 275, 277, 279, 281, 314, 316, 318, 320, 322, 324, 326, 328, 799, 803, 805, 809, 811, 813, 815, 817, 819, 892, 894, 896, 898, 901, 903, 905, 929], [0.7714, 0.2065, 0.9547, 0.9826, 0.9969, 0.9931, 0.06067, 0.02127, 0.9185, 0.008482, 0.9898, 0.9977, 0.9969, 0.9831, 0.9198, 0.01545, 0.1012, 0.05948, 0.9921, 0.9996, 0.9938, 0.9991, 0.9469, 0.923, 0.006952, 0.3477, 0.9638, 0.9931, 0.9974, 0.9874, 0.9144, 0.05507, 0.9994]): _vg.add([_i], _w, 'REPLACE')
_vg = ob_sue_join.vertex_groups.new(name='Bone.022')
for _i, _w in zip([265, 267, 269, 271, 279, 281, 283, 285, 316, 797, 799, 801, 803, 807, 817, 890, 892, 894], [0.0586, 0.1832, 0.7555, 0.01951, 0.9139, 0.8765, 0.9959, 0.9961, 0.02471, 0.9962, 0.8902, 0.9949, 0.8583, 0.04035, 0.01237, 0.02176, 0.6061, 0.008343]): _vg.add([_i], _w, 'REPLACE')
_vg = ob_sue_join.vertex_groups.new(name='ShoulderRigth')
for _i, _w in zip([149, 201, 203, 205, 207, 208, 210, 213, 214, 216, 217, 219, 220, 222, 223, 225, 228, 230, 353, 355, 357, 367, 369, 370, 372, 373, 374, 375, 376, 377, 378, 379, 380, 381, 382, 385, 387, 389, 390, 392, 472, 473, 474, 475, 477, 479, 481, 483, 485, 486, 487, 489, 491, 493, 495, 497, 499, 501, 503, 505, 507, 509, 511, 512, 513, 514, 515, 517, 519, 521, 523, 525, 527, 529, 531, 533, 535, 537, 539, 541, 543, 545, 547, 549, 551, 553, 555, 557, 559, 561, 563, 631, 632, 633, 634, 636, 657, 658, 659, 660, 661, 662, 663, 664, 665, 666, 668, 670, 672, 673, 674, 759, 761, 763, 765, 767, 796, 844, 846, 848, 858, 860, 862, 864, 866, 870, 871, 873, 900, 918, 920, 926, 927, 928, 933, 941], [0.02949, 0.09434, 0.0376, 0.1496, 0.3685, 0.0696, 0.07284, 0.4886, 0.09769, 0.9276, 0.1565, 0.8173, 0.1146, 0.1611, 0.002907, 0.02728, 0.1619, 0.05127, 0.06312, 0.02929, 0.1568, 0.2275, 0.2651, 0.07812, 0.1997, 0.2964, 0.07766, 0.6321, 0.2594, 0.06838, 0.5607, 0.1653, 0.1019, 0.02236, 0.0007945, 0.0885, 0.06184, 0.02771, 0.06138, 0.149, 0.2041, 0.0217, 0.1653, 0.05466, 0.2023, 0.1228, 0.04011, 0.008801, 0.003752, 0.01909, 0.04353, 0.6478, 0.5329, 0.07492, 0.07892, 0.09605, 0.1565, 0.1224, 0.108, 0.09461, 0.08845, 0.0941, 0.09892, 0.01799, 0.1134, 0.0004239, 0.03398, 0.04197, 0.0589, 0.06504, 0.07016, 0.06662, 0.0588, 0.05178, 0.04061, 0.0284, 0.0154, 0.05456, 0.05705, 0.05911, 0.06098, 0.06275, 0.07086, 0.08279, 0.08704, 0.09146, 0.1009, 0.05805, 0.08202, 0.02078, 0.1366, 0.05577, 0.6215, 0.01051, 0.6716, 0.08769, 0.02243, 0.1324, 0.1454, 0.5113, 0.1181, 0.5536, 0.02564, 0.4805, 0.03738, 0.2525, 0.06773, 0.04199, 0.003931, 0.01255, 0.1186, 0.007282, 0.0213, 0.03758, 0.06422, 0.06885, 0.004248, 0.004822, 0.03149, 0.1501, 0.4798, 0.2617, 0.2078, 0.7414, 0.8722, 0.2155, 0.08428, 0.05031, 0.1319, 0.01391, 0.07475, 0.2017, 0.03524, 0.3812, 0.04054, 0.04943]): _vg.add([_i], _w, 'REPLACE')
_vg = ob_sue_join.vertex_groups.new(name='ArmRigth1')
for _i, _w in zip([149, 201, 205, 207, 208, 210, 213, 216, 228, 230, 232, 234, 236, 238, 240, 242, 244, 246, 248, 250, 252, 254, 339, 341, 343, 345, 347, 349, 351, 353, 355, 357, 359, 361, 363, 365, 367, 369, 375, 378, 379, 380, 385, 387, 389, 390, 392, 472, 474, 475, 477, 479, 481, 483, 487, 489, 491, 493, 495, 497, 499, 501, 503, 505, 507, 509, 511, 513, 515, 517, 519, 521, 523, 525, 527, 529, 531, 533, 535, 537, 539, 541, 543, 545, 547, 549, 551, 553, 555, 557, 559, 561, 563, 632, 662, 664, 666, 668, 670, 672, 674, 759, 761, 763, 765, 767, 830, 832, 834, 836, 838, 840, 842, 844, 846, 848, 850, 852, 854, 856, 858, 860, 866, 870, 871, 873, 875, 877, 879, 881, 883, 885, 900, 912, 914, 916, 918, 920, 922, 924, 926, 928, 941], [0.03979, 0.1054, 0.1672, 0.3666, 0.006516, 0.08011, 0.5097, 0.00714, 0.715, 0.9459, 0.9983, 0.9893, 0.9686, 0.9962, 0.8703, 0.9827, 0.2664, 0.9304, 0.9826, 0.9929, 0.9956, 0.9949, 0.1659, 0.8937, 0.9882, 0.9918, 0.9726, 0.995, 0.9774, 0.8706, 0.9445, 0.6718, 0.8711, 0.9737, 0.9678, 0.993, 0.7527, 0.4368, 0.05562, 0.1854, 0.009564, 0.01768, 0.1247, 0.08439, 0.05166, 0.0135, 0.2126, 0.2261, 0.07879, 0.001291, 0.2027, 0.1335, 0.04397, 0.004344, 0.005814, 0.1669, 0.3396, 0.06784, 0.07403, 0.1013, 0.1528, 0.1149, 0.1004, 0.08601, 0.0758, 0.07632, 0.06744, 0.0542, 0.01097, 0.01958, 0.04338, 0.05431, 0.06113, 0.06024, 0.05357, 0.044, 0.03253, 0.02199, 0.0108, 0.057, 0.05803, 0.05894, 0.05972, 0.06016, 0.06595, 0.08032, 0.08711, 0.09425, 0.1088, 0.08095, 0.1166, 0.04448, 0.2, 0.01573, 0.01528, 0.2305, 0.1191, 0.05957, 0.03703, 0.005195, 0.08529, 0.004189, 0.02147, 0.03732, 0.06005, 0.06315, 0.1742, 0.9304, 0.9882, 0.9937, 0.9865, 0.99, 0.9972, 0.9444, 0.9536, 0.6961, 0.8448, 0.9836, 0.9658, 0.9958, 0.5128, 0.3355, 0.06138, 0.7232, 0.00156, 0.9335, 0.9972, 0.9904, 0.959, 0.8381, 0.9941, 0.9977, 0.01993, 0.506, 0.9909, 0.9882, 0.9451, 0.8752, 0.9204, 0.9796, 0.6866, 0.191, 0.05389]): _vg.add([_i], _w, 'REPLACE')
_vg = ob_sue_join.vertex_groups.new(name='ArmRigth2')
for _i, _w in zip([236, 240, 244, 246, 256, 258, 260, 262, 264, 266, 268, 270, 280, 282, 315, 317, 327, 329, 331, 333, 335, 337, 339, 341, 359, 361, 363, 804, 808, 818, 820, 822, 824, 826, 828, 830, 832, 850, 854, 879, 881, 887, 889, 891, 893, 904, 906, 908, 910, 912, 922], [0.01231, 0.1296, 0.7336, 0.06962, 0.9905, 0.9768, 0.9987, 0.9986, 0.9523, 0.9396, 0.06087, 0.04839, 0.004489, 0.08301, 0.06634, 0.9545, 0.0704, 0.9677, 0.9993, 0.9993, 0.9966, 0.9829, 0.8341, 0.1063, 0.1288, 0.002311, 0.01347, 0.05508, 0.9592, 0.05823, 0.96, 0.9989, 0.9993, 0.9943, 0.9837, 0.8258, 0.06963, 0.1551, 0.01759, 0.03198, 0.1619, 0.9823, 0.9984, 0.9421, 0.05989, 0.07551, 0.9466, 0.999, 0.993, 0.494, 0.0795]): _vg.add([_i], _w, 'REPLACE')
_vg = ob_sue_join.vertex_groups.new(name='Bone.019')
for _i, _w in zip([264, 268, 270, 272, 274, 276, 278, 280, 282, 315, 319, 321, 323, 325, 327, 329, 806, 810, 812, 814, 816, 818, 820, 891, 893, 895, 897, 899, 902, 904, 906, 930], [0.03392, 0.9027, 0.7483, 0.9856, 0.9928, 0.9985, 0.9981, 0.1821, 0.08349, 0.8561, 0.9925, 0.9991, 0.9992, 0.9903, 0.907, 0.01071, 0.9461, 0.9998, 0.9959, 0.9996, 0.9856, 0.9316, 0.02599, 0.02975, 0.842, 0.9884, 0.9979, 0.9991, 0.9916, 0.8838, 0.04013, 0.9997]): _vg.add([_i], _w, 'REPLACE')
_vg = ob_sue_join.vertex_groups.new(name='Bone.021')
for _i, _w in zip([266, 268, 270, 280, 282, 284, 286, 315, 317, 798, 800, 802, 804, 806, 808, 893, 904], [0.05163, 0.02277, 0.2026, 0.7907, 0.8335, 0.9914, 0.9917, 0.07753, 0.01536, 0.9994, 0.975, 0.9981, 0.9222, 0.051, 0.02159, 0.09816, 0.03147]): _vg.add([_i], _w, 'REPLACE')
_vg = ob_sue_join.vertex_groups.new(name='Head')
for _i, _w in zip([0, 1, 2, 3, 4, 5, 6, 7, 8, 9, 10, 11, 12, 13, 14, 15, 16, 17, 18, 19, 20, 21, 22, 23, 24, 25, 26, 27, 28, 29, 30, 31, 32, 33, 34, 35, 36, 37, 38, 39, 40, 41, 42, 43, 44, 45, 46, 47, 48, 49, 50, 51, 52, 53, 54, 55, 56, 57, 58, 59, 60, 61, 62, 63, 64, 65, 66, 67, 68, 69, 70, 71, 72, 73, 74, 75, 76, 77, 78, 79, 80, 81, 82, 83, 84, 85, 86, 87, 88, 89, 90, 91, 92, 93, 94, 95, 96, 97, 98, 99, 100, 101, 102, 103, 104, 105, 106, 107, 108, 109, 110, 111, 112, 113, 114, 115, 116, 117, 118, 119, 120, 121, 122, 123, 214, 217, 218, 219, 220, 221, 222, 223, 224, 225, 226, 287, 288, 289, 290, 291, 292, 293, 294, 295, 296, 297, 298, 299, 300, 301, 302, 303, 304, 305, 306, 307, 308, 309, 310, 311, 312, 313, 370, 371, 372, 373, 374, 375, 376, 377, 378, 379, 631, 632, 633, 634, 635, 636, 637, 638, 639, 640, 641, 642, 643, 644, 645, 646, 647, 648, 649, 650, 651, 652, 653, 654, 655, 656, 657, 658, 659, 660, 661, 662, 786, 787, 788, 789, 790, 791, 792, 793, 794, 795, 796, 861, 862, 863, 864, 865, 866, 867, 868, 931, 932, 933, 934, 935, 936, 937, 938, 939], [1.002, 1.001, 1.001, 1.001, 1.001, 1.001, 1.0, 1.001, 1.001, 1.0, 1.002, 1.001, 1.001, 1.0, 1.0, 1.0, 1.001, 1.001, 1.001, 1.0, 1.001, 1.0, 1.001, 1.001, 1.002, 1.001, 1.002, 1.001, 1.001, 1.0, 1.001, 1.0, 1.001, 1.001, 1.001, 1.001, 1.001, 1.002, 1.002, 1.002, 1.002, 1.002, 1.002, 1.002, 1.002, 1.002, 1.002, 1.002, 1.002, 1.002, 1.002, 1.002, 1.002, 1.001, 1.001, 1.002, 1.002, 1.002, 1.002, 1.002, 1.002, 1.002, 1.002, 1.001, 1.001, 1.001, 1.001, 1.002, 1.001, 1.001, 1.001, 1.001, 1.002, 1.001, 1.002, 1.001, 1.001, 1.001, 1.001, 1.001, 1.001, 1.001, 1.002, 1.001, 1.001, 1.001, 1.002, 1.002, 1.002, 1.001, 1.001, 1.001, 1.001, 1.001, 1.001, 1.001, 1.001, 1.001, 1.002, 1.002, 1.002, 1.002, 1.002, 1.002, 1.002, 1.002, 1.002, 1.002, 1.002, 1.002, 1.002, 1.002, 1.002, 1.002, 1.002, 1.002, 1.002, 1.002, 1.002, 1.002, 1.002, 1.002, 1.002, 1.002, 0.009886, 0.09586, 0.1381, 0.1501, 0.6989, 0.785, 0.8235, 0.9344, 0.9425, 0.9538, 0.9792, 0.9929, 0.994, 0.9962, 0.9978, 0.9973, 0.9978, 0.9984, 0.9989, 0.9988, 0.9991, 0.9994, 0.9995, 0.9997, 1.0, 0.9998, 0.9999, 0.999, 0.9993, 0.9985, 0.9976, 0.9981, 0.9939, 0.9921, 0.9939, 0.9712, 0.9633, 0.9715, 0.7988, 0.7388, 0.7741, 0.1705, 0.1361, 0.1395, 0.07285, 0.04772, 0.04967, 0.01818, 0.06193, 0.06198, 0.2374, 0.2398, 0.8713, 0.8928, 0.9742, 0.9768, 0.9931, 0.9937, 0.9975, 0.9977, 0.9986, 0.9988, 0.9991, 0.9992, 1.0, 1.0, 0.9992, 0.9993, 0.998, 0.9983, 0.9929, 0.9942, 0.9671, 0.973, 0.7814, 0.8035, 0.1753, 0.1781, 0.06612, 0.06693, 0.9998, 0.9997, 0.9998, 0.999, 0.9993, 0.9972, 0.9979, 0.9894, 0.9919, 0.9573, 0.9677, 0.7334, 0.7716, 0.1948, 0.2066, 0.01809, 0.02597, 0.9997, 0.9998, 0.9722, 0.9166, 0.9288, 0.9779, 0.9787, 0.9654, 0.9714, 0.971, 0.9737]): _vg.add([_i], _w, 'REPLACE')
_m = ob_sue_join.modifiers.new('Armature', 'ARMATURE')
_m.object = ob_suearmature
_m.use_bone_envelopes = True

# ---- collection membership
col_collection_1.objects.link(ob_lamp_001)
col_collection_1.objects.link(ob_lamp)
col_collection_1.objects.link(ob_3d_cam_rig)
col_collection_1.objects.link(ob_focal_plane)
col_collection_1.objects.link(ob_cam_right)
col_collection_1.objects.link(ob_cam_left)
col_collection_1.objects.link(ob_cam_center)
col_collection_1.objects.link(ob_suearmature)
col_collection_1.objects.link(ob_sue_join)

# ---- scene / render settings (as saved in the file)
scene.camera = ob_cam_center
scene.frame_start = 1; scene.frame_end = 100; scene.frame_set(28)
scene.render.engine = 'CYCLES'
scene.render.image_settings.file_format = 'JPEG'
scene.render.image_settings.color_mode = 'RGB'
scene.render.image_settings.quality = 100
scene.render.image_settings.compression = 100
scene.render.image_settings.exr_codec = 'RLE'
scene.render.dither_intensity = 0.0
scene.render.use_sequencer = False
scene.render.bake_margin = 2
scene.render.bake_bias = 0.0
scene.cycles.use_denoising = False
scene.cycles.samples = 10
scene.cycles.sampling_pattern = 'TABULATED_SOBOL'
scene.cycles.light_sampling_threshold = 0.0
scene.cycles.use_adaptive_sampling = False
scene.cycles.use_light_tree = False
scene.cycles.blur_glossy = 0.0
scene.cycles.volume_bounces = 1
scene.cycles.pixel_filter_type = 'GAUSSIAN'
scene.cycles.sample_clamp_indirect = 0.0
scene.view_settings.view_transform = 'Standard'
bpy.context.view_layer.update()
